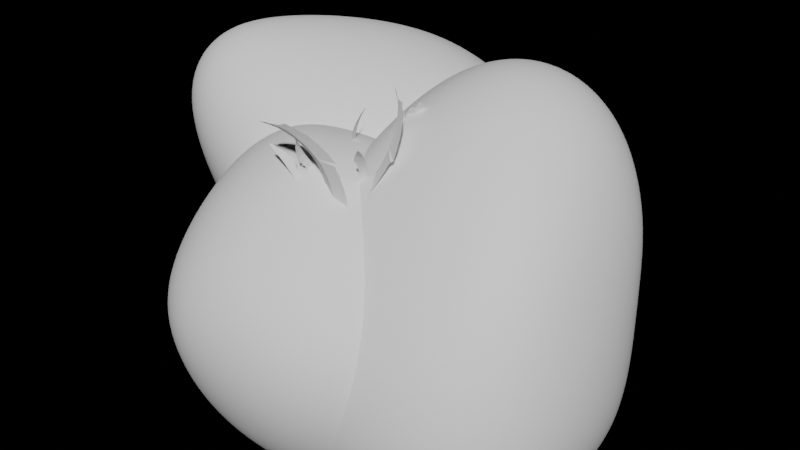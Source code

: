 # Source: Stones.blend  (saved by Blender 2.92.15; exported with 4.5.12 LTS)
import bpy
from mathutils import Matrix  # noqa: F401  (used for matrix-valued properties, if any)

bpy.ops.wm.read_factory_settings(use_empty=True)
scene = bpy.context.scene
scene.name = 'Scene'

# ---- collections
col_stones = bpy.data.collections.new('Stones'); scene.collection.children.link(col_stones)
col_grass = bpy.data.collections.new('Grass'); scene.collection.children.link(col_grass)

# ---- world
world_world = bpy.data.worlds.new('World'); scene.world = world_world
world_world.use_nodes = True; world_world.node_tree.nodes.clear()
_N = world_world.node_tree.nodes; _L = world_world.node_tree.links
n0 = _N.new('ShaderNodeOutputWorld'); n0.name = 'World Output'; n0.location = (300, 300)
n1 = _N.new('ShaderNodeBsdfSheen'); n1.name = 'Velvet BSDF'; n1.location = (10, 300)
n1.distribution = 'ASHIKHMIN'
n1.inputs[0].default_value = (0.003283, 0.05086, 0.007885, 1.0)
n1.inputs[1].default_value = 1.0
_L.new(n1.outputs[0], n0.inputs[0])
n0.is_active_output = True
world_world.color = (0.05088, 0.05088, 0.05088)
world_world.use_sun_shadow = False
world_world.sun_shadow_jitter_overblur = 0.0

# ---- meshes
me_cube_003 = bpy.data.meshes.new('Cube.003')
me_cube_003.from_pydata([(-0.6294, 1.214, -0.3294), (0.8798, 1.214, 1.18), (0.8874, 1.588, 2.665), (1.371, 0.7228, 1.18), (1.371, 0.7228, 0.1615), (0.8798, 1.214, -0.3294), (1.371, -0.2956, 1.18), (0.8874, 0.5701, 2.665), (0.8798, -0.7864, 1.18), (1.371, -0.2956, 0.1615), (0.8798, -0.7864, 0.1615), (0.8798, -0.2956, -0.3294), (-0.1309, 1.588, 2.665), (-0.6294, 1.214, 1.18), (-0.6294, -0.2956, 1.18), (-0.1386, -0.7864, 1.18), (-0.1309, 0.5701, 2.665), (-0.1386, -0.7864, 0.1615), (-0.6294, -0.2956, -0.3294), (0.03883, -0.216, -0.7436), (-1.454, 0.8172, 0.379), (-1.816, 0.481, 0.8662), (-1.347, 0.9586, 1.05), (-0.3572, 1.105, 0.8623), (0.01355, 1.035, 0.1005), (-1.109, 0.408, 1.873), (-1.617, -0.05623, 1.785), (-1.025, -0.2509, 2.091), (-0.1194, 0.5548, 1.685), (0.003505, -0.1174, 1.807), (0.366, 0.2188, 1.32), (-1.799, -0.3629, 0.2967), (-1.428, -0.4336, -0.4651), (-1.063, -1.232, 0.6235), (-0.9662, -1.139, 1.557), (-1.63, -0.8386, 1.05), (0.06266, -1.006, 1.273), (0.4334, -1.076, 0.5109), (-2.157, 2.763, 0.8759), (-0.2848, 2.102, 1.659), (-0.2554, 1.532, 2.053), (0.9462, 1.704, 0.9659), (-0.3453, 1.741, 0.4826), (-0.8121, 2.422, 0.2819), (0.6513, 0.7355, 0.8538), (-0.7373, 0.454, 1.839), (-1.051, 0.09143, 1.337), (-0.6402, 0.7726, 0.3705), (-1.22, 0.4167, 0.5097), (-1.249, 0.9875, 0.1158), (-1.163, 1.762, 2.454), (-1.63, 2.443, 2.253), (-2.815, 0.8886, 2.505), (-2.706, 0.2017, 2.155), (-2.393, 0.5643, 2.657), (-2.127, 0.6467, 0.9105), (-2.594, 1.328, 0.7098)], [], [(0, 5, 11, 18), (18, 14, 13, 0), (10, 8, 15, 17), (2, 12, 16, 7), (4, 3, 6, 9), (1, 2, 3), (6, 7, 8), (9, 10, 11), (14, 15, 16), (3, 4, 5, 1), (17, 15, 14, 18), (8, 10, 9, 6), (7, 16, 15, 8), (2, 7, 6, 3), (18, 11, 10, 17), (16, 12, 13, 14), (12, 2, 1, 13), (11, 5, 4, 9), (0, 13, 1, 5), (19, 24, 30, 37), (37, 33, 32, 19), (29, 27, 34, 36), (21, 31, 35, 26), (23, 22, 25, 28), (20, 21, 22), (25, 26, 27), (28, 29, 30), (33, 34, 35), (22, 23, 24, 20), (36, 34, 33, 37), (27, 29, 28, 25), (26, 35, 34, 27), (21, 26, 25, 22), (37, 30, 29, 36), (35, 31, 32, 33), (31, 21, 20, 32), (30, 24, 23, 28), (19, 32, 20, 24), (38, 43, 49, 56), (56, 52, 51, 38), (48, 46, 53, 55), (40, 50, 54, 45), (42, 41, 44, 47), (39, 40, 41), (44, 45, 46), (47, 48, 49), (52, 53, 54), (41, 42, 43, 39), (55, 53, 52, 56), (46, 48, 47, 44), (45, 54, 53, 46), (40, 45, 44, 41), (56, 49, 48, 55), (54, 50, 51, 52), (50, 40, 39, 51), (49, 43, 42, 47), (38, 51, 39, 43)])
me_cube_003.polygons.foreach_set('material_index', [0, 0, 0, 0, 0, 0, 0, 0, 0, 0, 0, 0, 0, 0, 0, 0, 0, 0, 0, 1, 1, 1, 1, 1, 1, 1, 1, 1, 1, 1, 1, 1, 1, 1, 1, 1, 1, 1, 2, 2, 2, 2, 2, 2, 2, 2, 2, 2, 2, 2, 2, 2, 2, 2, 2, 2, 2])
_uv = me_cube_003.uv_layers.new(name='UVMap')
_uv.uv.foreach_set('vector', [0.125, 0.5, 0.3136, 0.5, 0.3136, 0.6886, 0.125, 0.6886, 0.375, 0.06135, 0.5636, 0.06135, 0.5636, 0.25, 0.375, 0.25, 0.4364, 0.8114, 0.5636, 0.8114, 0.5636, 0.9386, 0.4364, 0.9386, 0.6864, 0.5614, 0.8136, 0.5614, 0.8136, 0.6886, 0.6864, 0.6886, 0.4364, 0.5614, 0.5636, 0.5614, 0.5636, 0.6886, 0.4364, 0.6886, 0.6864, 0.5, 0.625, 0.5614, 0.625, 0.5614, 0.5636, 0.6886, 0.625, 0.6886, 0.5636, 0.75, 0.4364, 0.75, 0.375, 0.8114, 0.375, 0.8114, 0.5636, 1.0, 0.5636, 1.0, 0.625, 0.9386, 0.5636, 0.5614, 0.4364, 0.5614, 0.375, 0.4386, 0.5636, 0.4386, 0.4364, 0.9386, 0.5636, 0.9386, 0.5636, 1.0, 0.375, 1.0, 0.5636, 0.8114, 0.4364, 0.8114, 0.4364, 0.6886, 0.5636, 0.6886, 0.625, 0.8114, 0.625, 0.9386, 0.5636, 0.9386, 0.5636, 0.8114, 0.6864, 0.5614, 0.6864, 0.6886, 0.5636, 0.6886, 0.5636, 0.5614, 0.375, 1.0, 0.375, 0.8114, 0.4364, 0.8114, 0.4364, 0.9386, 0.8136, 0.6886, 0.8136, 0.5614, 0.875, 0.5, 0.875, 0.6886, 0.8136, 0.5614, 0.6864, 0.5614, 0.6864, 0.5, 0.875, 0.5, 0.3136, 0.6886, 0.3136, 0.5, 0.4364, 0.5614, 0.4364, 0.6886, 0.375, 0.25, 0.5636, 0.25, 0.5636, 0.4386, 0.375, 0.4386, 0.125, 0.5, 0.3136, 0.5, 0.3136, 0.6886, 0.125, 0.6886, 0.375, 0.06135, 0.5636, 0.06135, 0.5636, 0.25, 0.375, 0.25, 0.4364, 0.8114, 0.5636, 0.8114, 0.5636, 0.9386, 0.4364, 0.9386, 0.6864, 0.5614, 0.8136, 0.5614, 0.8136, 0.6886, 0.6864, 0.6886, 0.4364, 0.5614, 0.5636, 0.5614, 0.5636, 0.6886, 0.4364, 0.6886, 0.6864, 0.5, 0.625, 0.5614, 0.625, 0.5614, 0.5636, 0.6886, 0.625, 0.6886, 0.5636, 0.75, 0.4364, 0.75, 0.375, 0.8114, 0.375, 0.8114, 0.5636, 1.0, 0.5636, 1.0, 0.625, 0.9386, 0.5636, 0.5614, 0.4364, 0.5614, 0.375, 0.4386, 0.5636, 0.4386, 0.4364, 0.9386, 0.5636, 0.9386, 0.5636, 1.0, 0.375, 1.0, 0.5636, 0.8114, 0.4364, 0.8114, 0.4364, 0.6886, 0.5636, 0.6886, 0.625, 0.8114, 0.625, 0.9386, 0.5636, 0.9386, 0.5636, 0.8114, 0.6864, 0.5614, 0.6864, 0.6886, 0.5636, 0.6886, 0.5636, 0.5614, 0.375, 1.0, 0.375, 0.8114, 0.4364, 0.8114, 0.4364, 0.9386, 0.8136, 0.6886, 0.8136, 0.5614, 0.875, 0.5, 0.875, 0.6886, 0.8136, 0.5614, 0.6864, 0.5614, 0.6864, 0.5, 0.875, 0.5, 0.3136, 0.6886, 0.3136, 0.5, 0.4364, 0.5614, 0.4364, 0.6886, 0.375, 0.25, 0.5636, 0.25, 0.5636, 0.4386, 0.375, 0.4386, 0.125, 0.5, 0.3136, 0.5, 0.3136, 0.6886, 0.125, 0.6886, 0.375, 0.06135, 0.5636, 0.06135, 0.5636, 0.25, 0.375, 0.25, 0.4364, 0.8114, 0.5636, 0.8114, 0.5636, 0.9386, 0.4364, 0.9386, 0.6864, 0.5614, 0.8136, 0.5614, 0.8136, 0.6886, 0.6864, 0.6886, 0.4364, 0.5614, 0.5636, 0.5614, 0.5636, 0.6886, 0.4364, 0.6886, 0.6864, 0.5, 0.625, 0.5614, 0.625, 0.5614, 0.5636, 0.6886, 0.625, 0.6886, 0.5636, 0.75, 0.4364, 0.75, 0.375, 0.8114, 0.375, 0.8114, 0.5636, 1.0, 0.5636, 1.0, 0.625, 0.9386, 0.5636, 0.5614, 0.4364, 0.5614, 0.375, 0.4386, 0.5636, 0.4386, 0.4364, 0.9386, 0.5636, 0.9386, 0.5636, 1.0, 0.375, 1.0, 0.5636, 0.8114, 0.4364, 0.8114, 0.4364, 0.6886, 0.5636, 0.6886, 0.625, 0.8114, 0.625, 0.9386, 0.5636, 0.9386, 0.5636, 0.8114, 0.6864, 0.5614, 0.6864, 0.6886, 0.5636, 0.6886, 0.5636, 0.5614, 0.375, 1.0, 0.375, 0.8114, 0.4364, 0.8114, 0.4364, 0.9386, 0.8136, 0.6886, 0.8136, 0.5614, 0.875, 0.5, 0.875, 0.6886, 0.8136, 0.5614, 0.6864, 0.5614, 0.6864, 0.5, 0.875, 0.5, 0.3136, 0.6886, 0.3136, 0.5, 0.4364, 0.5614, 0.4364, 0.6886, 0.375, 0.25, 0.5636, 0.25, 0.5636, 0.4386, 0.375, 0.4386])
me_cube_003.materials.append(None)
me_cube_003.materials.append(None)
me_cube_003.materials.append(None)
me_cube_003.use_remesh_preserve_volume = False
me_cube_003.use_remesh_preserve_attributes = False
me_cube_003.use_mirror_vertex_groups = False
me_cube_003.update()
me_grass = bpy.data.meshes.new('Grass')
me_grass.from_pydata([(3.195, 0.4273, 0.7284), (3.103, 0.4726, 0.7284), (3.006, 0.5056, 0.7284), (3.03, 0.594, 0.6369), (2.905, 0.5256, 0.7284), (2.917, 0.6163, 0.6369), (2.823, 0.7183, 0.6179), (2.799, 0.5107, 0.8114), (2.803, 0.5323, 0.7284), (2.803, 0.6238, 0.6369), (2.692, 0.7269, 0.6179), (3.218, 0.4681, 0.6813), (2.701, 0.5043, 0.8114), (2.701, 0.5256, 0.7284), (2.689, 0.6163, 0.6369), (2.562, 0.7183, 0.6179), (2.849, 0.7132, 0.6179), (2.605, 0.4852, 0.8114), (2.6, 0.5056, 0.7284), (2.577, 0.594, 0.6369), (2.434, 0.6928, 0.6179), (3.043, 0.645, 0.6227), (2.512, 0.4536, 0.8114), (2.503, 0.4726, 0.7284), (2.468, 0.5572, 0.6369), (2.42, 0.6727, 0.6034), (3.116, 0.5645, 0.6369), (2.424, 0.4102, 0.8114), (2.411, 0.4273, 0.7284), (2.366, 0.5066, 0.6369), (2.303, 0.6148, 0.6034), (3.134, 0.5485, 0.6462), (2.343, 0.3557, 0.8114), (2.326, 0.3704, 0.7284), (2.27, 0.443, 0.6369), (2.194, 0.5421, 0.6034), (2.269, 0.291, 0.8114), (2.249, 0.3028, 0.7284), (2.184, 0.3675, 0.6369), (2.096, 0.4559, 0.6034), (2.204, 0.2173, 0.8114), (2.181, 0.2258, 0.7284), (2.109, 0.2815, 0.6369), (2.01, 0.3576, 0.6034), (2.15, 0.1357, 0.8114), (2.125, 0.1405, 0.7284), (2.045, 0.1863, 0.6369), (1.937, 0.2488, 0.6034), (1.879, 0.1315, 1.103), (2.106, 0.04773, 0.8114), (2.075, 0.06055, 0.6864), (1.995, 0.08364, 0.6369), (1.879, 0.1315, 0.6034), (2.079, -0.0571, 0.8534), (2.043, -0.0365, 0.6864), (1.958, -0.02474, 0.6369), (1.837, 0.007609, 0.6034), (2.059, -0.1533, 0.8534), (2.023, -0.137, 0.6864), (1.932, -0.1251, 0.5949), (1.812, -0.1207, 0.6034), (3.0, 0.4832, 0.8148), (3.193, 0.4237, 0.744), (2.053, -0.2512, 0.8534), (2.016, -0.2393, 0.6864), (1.924, -0.2393, 0.5949), (1.803, -0.2512, 0.6034), (2.902, 0.4966, 0.8375), (3.223, 0.4087, 0.7284), (2.799, 0.5112, 0.8097), (3.097, 0.459, 0.7836), (3.295, 0.3895, 0.7043), (2.772, 0.5089, 0.8114), (1.876, 0.1231, 1.103), (1.892, 0.126, 1.1), (3.112, -0.473, 0.6599), (3.046, -0.3965, 0.679), (2.971, -0.3287, 0.695), (2.887, -0.2708, 0.7076), (2.78, -0.2646, 0.7902), (2.797, -0.2237, 0.7165), (2.688, -0.2307, 0.7951), (2.701, -0.1883, 0.7217), (2.593, -0.2086, 0.7964), (2.601, -0.1652, 0.723), (2.495, -0.1986, 0.7939), (2.499, -0.1547, 0.7205), (2.397, -0.2008, 0.7878), (2.397, -0.1571, 0.7141), (2.301, -0.2154, 0.7781), (2.296, -0.1723, 0.7039), (2.207, -0.2419, 0.765), (2.198, -0.2, 0.6902), (2.118, -0.2799, 0.7487), (2.105, -0.2397, 0.6732), (2.035, -0.3289, 0.7295), (2.019, -0.2909, 0.6532), (1.96, -0.3879, 0.7078), (1.944, -0.3287, 0.5939), (2.952, -0.3704, 0.7718), (3.107, -0.4797, 0.674), (2.866, -0.3255, 0.8041), (2.78, -0.2638, 0.7887), (3.032, -0.4218, 0.7284), (2.754, -0.255, 0.7916), (2.867, -0.7844, 1.446), (2.815, -0.7799, 1.357), (2.755, -0.7691, 1.276), (2.685, -0.7523, 1.202), (2.631, -0.6469, 1.136), (2.608, -0.7297, 1.138), (2.552, -0.6201, 1.085), (2.525, -0.7017, 1.085), (2.468, -0.5887, 1.045), (2.438, -0.6689, 1.043), (2.381, -0.5531, 1.017), (2.347, -0.6316, 1.014), (2.292, -0.5139, 1.001), (2.254, -0.5907, 0.9969), (2.204, -0.4719, 0.9978), (2.162, -0.5468, 0.9933), (2.117, -0.4277, 1.007), (2.071, -0.5006, 1.003), (2.032, -0.3821, 1.028), (1.983, -0.453, 1.025), (1.953, -0.3359, 1.062), (1.9, -0.4047, 1.06), (1.879, -0.2898, 1.107), (1.807, -0.3976, 1.104), (2.777, -0.6824, 1.273), (2.87, -0.7687, 1.445), (2.716, -0.6435, 1.201), (2.631, -0.6485, 1.136), (2.828, -0.7243, 1.354), (2.608, -0.6393, 1.122), (3.002, -0.017, 0.2624), (2.918, 0.03261, 0.2939), (2.828, 0.07011, 0.3267), (2.735, 0.09486, 0.3602), (2.661, 0.08098, 0.4728), (2.638, 0.1064, 0.3939), (2.568, 0.07925, 0.5047), (2.542, 0.1046, 0.4272), (2.476, 0.06475, 0.5356), (2.445, 0.08948, 0.4594), (2.386, 0.03773, 0.565), (2.352, 0.06125, 0.4902), (2.301, -0.001359, 0.5924), (2.262, 0.02041, 0.5188), (2.22, -0.05184, 0.6174), (2.178, -0.03232, 0.5449), (2.147, -0.1128, 0.6395), (2.102, -0.09605, 0.5681), (2.081, -0.1833, 0.6584), (2.033, -0.1697, 0.5878), (2.025, -0.2621, 0.6737), (1.974, -0.252, 0.6037), (1.978, -0.3478, 0.6851), (1.909, -0.3274, 0.5776), (2.849, 0.0438, 0.4096), (3.005, -0.02128, 0.2777), (2.765, 0.06071, 0.4636), (2.66, 0.08149, 0.4713), (2.93, 0.01651, 0.3475), (2.634, 0.08049, 0.4819), (2.932, -0.7417, 1.358), (2.851, -0.6849, 1.383), (2.767, -0.6271, 1.395), (2.682, -0.5693, 1.394), (2.552, -0.582, 1.36), (2.599, -0.5124, 1.379), (2.474, -0.5294, 1.333), (2.517, -0.4575, 1.351), (2.398, -0.4796, 1.294), (2.438, -0.4055, 1.31), (2.328, -0.4334, 1.244), (2.365, -0.3573, 1.258), (2.263, -0.3917, 1.183), (2.297, -0.3136, 1.194), (2.206, -0.355, 1.113), (2.237, -0.2754, 1.121), (2.156, -0.3241, 1.034), (2.185, -0.2431, 1.039), (2.115, -0.2995, 0.9486), (2.142, -0.2174, 0.9493), (2.083, -0.2816, 0.8575), (2.109, -0.1986, 0.8541), (2.062, -0.2707, 0.7624), (2.105, -0.1488, 0.7642), (2.717, -0.6983, 1.375), (2.922, -0.7539, 1.355), (2.622, -0.6614, 1.368), (2.553, -0.5806, 1.36), (2.817, -0.7293, 1.371), (2.53, -0.567, 1.352), (3.212, 0.396, 0.7718), (3.164, 0.3381, 0.7026), (3.106, 0.2787, 0.6427), (3.207, 0.2085, 0.6037), (3.039, 0.2186, 0.5931), (3.133, 0.1414, 0.5484), (3.117, 0.06055, 0.4348), (2.913, 0.2265, 0.544), (2.965, 0.159, 0.5548), (3.05, 0.07484, 0.5055), (3.023, -0.01551, 0.3859), (3.271, 0.3669, 0.7595), (2.836, 0.1709, 0.5186), (2.885, 0.1009, 0.5282), (2.961, 0.009925, 0.4759), (2.92, -0.0897, 0.352), (3.134, 0.07597, 0.4476), (2.755, 0.1176, 0.505), (2.8, 0.04525, 0.514), (2.866, -0.05224, 0.46), (2.812, -0.1607, 0.3338), (3.247, 0.1993, 0.5679), (2.671, 0.06758, 0.5033), (2.712, -0.006997, 0.5123), (2.767, -0.1106, 0.4581), (2.8, -0.1779, 0.3524), (3.259, 0.2617, 0.6574), (2.585, 0.0217, 0.5137), (2.622, -0.05493, 0.5232), (2.667, -0.1641, 0.4702), (2.685, -0.2391, 0.3663), (3.261, 0.2813, 0.6739), (2.498, -0.01927, 0.536), (2.532, -0.09773, 0.5464), (2.566, -0.2119, 0.4962), (2.57, -0.2937, 0.396), (2.413, -0.05463, 0.5697), (2.443, -0.1347, 0.5817), (2.467, -0.2532, 0.5355), (2.457, -0.3409, 0.441), (2.331, -0.08377, 0.6144), (2.357, -0.1651, 0.6283), (2.371, -0.2872, 0.5876), (2.347, -0.3797, 0.5005), (2.253, -0.1062, 0.6691), (2.275, -0.1885, 0.6855), (2.28, -0.3133, 0.6515), (2.242, -0.4096, 0.5735), (1.909, -0.02486, 0.4863), (2.18, -0.1215, 0.7331), (2.222, -0.242, 0.7551), (2.195, -0.3312, 0.7261), (2.145, -0.43, 0.6588), (2.091, -0.09198, 0.8024), (2.153, -0.2503, 0.8303), (2.118, -0.3405, 0.8102), (2.057, -0.4407, 0.7548), (2.033, -0.09244, 0.8813), (2.092, -0.2508, 0.9128), (2.072, -0.3785, 0.905), (1.979, -0.4413, 0.8601), (3.05, 0.3477, 0.6307), (3.202, 0.4078, 0.769), (1.984, -0.08539, 0.9657), (2.04, -0.2435, 1.001), (2.014, -0.3703, 1.004), (1.914, -0.4319, 0.9726), (2.971, 0.308, 0.5799), (3.225, 0.4141, 0.7971), (2.914, 0.2251, 0.5442), (3.127, 0.3811, 0.6938), (3.282, 0.4382, 0.8452), (2.891, 0.2107, 0.5368), (1.903, -0.02558, 0.4927), (1.918, -0.01979, 0.4966), (3.106, -0.7284, 1.512), (3.092, -0.6931, 1.417), (3.065, -0.6576, 1.324), (3.142, -0.7412, 1.263), (3.025, -0.6224, 1.237), (3.098, -0.7019, 1.165), (3.128, -0.6773, 1.03), (2.962, -0.5115, 1.192), (2.974, -0.5881, 1.155), (3.04, -0.6636, 1.074), (3.062, -0.6335, 0.926), (3.148, -0.7757, 1.492), (2.902, -0.4801, 1.121), (2.911, -0.5554, 1.081), (2.97, -0.627, 0.9909), (2.982, -0.5917, 0.8312), (3.138, -0.6863, 1.053), (2.832, -0.4507, 1.058), (2.838, -0.5247, 1.015), (2.889, -0.5928, 0.9178), (2.889, -0.5526, 0.7476), (3.191, -0.7532, 1.24), (2.754, -0.4239, 1.005), (2.757, -0.4966, 0.9597), (2.798, -0.5614, 0.8556), (2.864, -0.5641, 0.7439), (3.166, -0.7731, 1.346), (2.67, -0.3999, 0.9619), (2.668, -0.4716, 0.9149), (2.699, -0.5335, 0.8055), (2.75, -0.5322, 0.6866), (3.164, -0.7719, 1.371), (2.579, -0.3793, 0.93), (2.574, -0.4501, 0.8815), (2.594, -0.5094, 0.7683), (2.63, -0.5047, 0.6441), (2.485, -0.3625, 0.9097), (2.475, -0.4324, 0.8603), (2.484, -0.4898, 0.7446), (2.504, -0.4822, 0.617), (2.388, -0.3496, 0.9014), (2.374, -0.419, 0.8516), (2.371, -0.4747, 0.7349), (2.375, -0.465, 0.6059), (2.29, -0.3409, 0.9051), (2.272, -0.4099, 0.8556), (2.257, -0.4646, 0.7393), (2.244, -0.4535, 0.6109), (2.163, 0.0212, 0.7985), (2.193, -0.3366, 0.9209), (2.175, -0.4423, 0.8486), (2.144, -0.4596, 0.7577), (2.116, -0.4478, 0.632), (2.095, -0.3, 0.9719), (2.076, -0.4424, 0.8774), (2.034, -0.4598, 0.7898), (1.99, -0.448, 0.6687), (2.006, -0.3045, 1.011), (1.982, -0.4472, 0.9179), (1.933, -0.502, 0.8117), (1.87, -0.4541, 0.7205), (3.051, -0.5771, 1.361), (3.103, -0.7135, 1.518), (1.921, -0.3135, 1.06), (1.894, -0.4566, 0.9696), (1.834, -0.5124, 0.8694), (1.758, -0.466, 0.7865), (3.01, -0.5221, 1.286), (3.106, -0.7396, 1.544), (2.962, -0.513, 1.191), (3.083, -0.641, 1.438), (3.128, -0.788, 1.601), (2.945, -0.5026, 1.172), (2.155, 0.02119, 0.801), (2.166, 0.0127, 0.8103), (2.945, 0.2821, 1.378), (2.849, 0.2554, 1.402), (2.751, 0.2283, 1.413), (2.652, 0.2012, 1.411), (2.577, 0.09516, 1.372), (2.554, 0.1746, 1.395), (2.486, 0.07064, 1.344), (2.459, 0.149, 1.366), (2.4, 0.04745, 1.304), (2.369, 0.1248, 1.325), (2.319, 0.02601, 1.253), (2.284, 0.1024, 1.271), (2.245, 0.006673, 1.192), (2.207, 0.08216, 1.207), (2.179, -0.01023, 1.121), (2.138, 0.0645, 1.133), (2.123, -0.02441, 1.042), (2.08, 0.04968, 1.05), (2.077, -0.03562, 0.9558), (2.032, 0.03797, 0.9603), (2.043, -0.04368, 0.8643), (1.996, 0.02956, 0.8648), (2.02, -0.04843, 0.769), (1.955, 0.06328, 0.7767), (2.773, 0.145, 1.388), (2.948, 0.2668, 1.373), (2.683, 0.09705, 1.38), (2.577, 0.0967, 1.372), (2.861, 0.2017, 1.386), (2.551, 0.08819, 1.364)], [], [(0, 1, 31, 11), (1, 2, 3, 26, 31), (2, 4, 5, 3), (3, 5, 6, 16, 21), (4, 8, 9, 5), (5, 9, 10, 6), (7, 72, 69), (8, 13, 14, 9), (9, 14, 15, 10), (67, 69, 8, 4), (12, 17, 18, 13), (13, 18, 19, 14), (14, 19, 20, 15), (70, 61, 2, 1), (17, 22, 23, 18), (18, 23, 24, 19), (19, 24, 25, 20), (68, 62, 0), (22, 27, 28, 23), (23, 28, 29, 24), (24, 29, 30, 25), (69, 72, 12, 13, 8), (27, 32, 33, 28), (28, 33, 34, 29), (29, 34, 35, 30), (32, 36, 37, 33), (33, 37, 38, 34), (34, 38, 39, 35), (11, 71, 68, 0), (36, 40, 41, 37), (37, 41, 42, 38), (38, 42, 43, 39), (21, 26, 3), (40, 44, 45, 41), (41, 45, 46, 42), (42, 46, 47, 43), (44, 49, 50, 45), (45, 50, 51, 46), (46, 51, 52, 47), (48, 73, 74), (49, 53, 54, 50), (50, 54, 55, 51), (51, 55, 56, 52), (53, 57, 58, 54), (54, 58, 59, 55), (55, 59, 60, 56), (57, 63, 64, 58), (58, 64, 65, 59), (59, 65, 66, 60), (61, 67, 4, 2), (62, 70, 1, 0), (79, 104, 102), (101, 102, 80, 78), (81, 83, 84, 82), (103, 99, 77, 76), (83, 85, 86, 84), (85, 87, 88, 86), (102, 104, 81, 82, 80), (87, 89, 90, 88), (89, 91, 92, 90), (91, 93, 94, 92), (93, 95, 96, 94), (95, 97, 98, 96), (99, 101, 78, 77), (100, 103, 76, 75), (109, 134, 132), (131, 132, 110, 108), (111, 113, 114, 112), (133, 129, 107, 106), (113, 115, 116, 114), (115, 117, 118, 116), (132, 134, 111, 112, 110), (117, 119, 120, 118), (119, 121, 122, 120), (121, 123, 124, 122), (123, 125, 126, 124), (125, 127, 128, 126), (129, 131, 108, 107), (130, 133, 106, 105), (139, 164, 162), (161, 162, 140, 138), (141, 143, 144, 142), (163, 159, 137, 136), (143, 145, 146, 144), (145, 147, 148, 146), (162, 164, 141, 142, 140), (147, 149, 150, 148), (149, 151, 152, 150), (151, 153, 154, 152), (153, 155, 156, 154), (155, 157, 158, 156), (159, 161, 138, 137), (160, 163, 136, 135), (169, 194, 192), (191, 192, 170, 168), (171, 173, 174, 172), (193, 189, 167, 166), (173, 175, 176, 174), (175, 177, 178, 176), (192, 194, 171, 172, 170), (177, 179, 180, 178), (179, 181, 182, 180), (181, 183, 184, 182), (183, 185, 186, 184), (185, 187, 188, 186), (189, 191, 168, 167), (190, 193, 166, 165), (195, 196, 226, 206), (196, 197, 198, 221, 226), (197, 199, 200, 198), (198, 200, 201, 211, 216), (199, 203, 204, 200), (200, 204, 205, 201), (202, 267, 264), (203, 208, 209, 204), (204, 209, 210, 205), (262, 264, 203, 199), (207, 212, 213, 208), (208, 213, 214, 209), (209, 214, 215, 210), (265, 256, 197, 196), (212, 217, 218, 213), (213, 218, 219, 214), (214, 219, 220, 215), (263, 257, 195), (217, 222, 223, 218), (218, 223, 224, 219), (219, 224, 225, 220), (264, 267, 207, 208, 203), (222, 227, 228, 223), (223, 228, 229, 224), (224, 229, 230, 225), (227, 231, 232, 228), (228, 232, 233, 229), (229, 233, 234, 230), (206, 266, 263, 195), (231, 235, 236, 232), (232, 236, 237, 233), (233, 237, 238, 234), (216, 221, 198), (235, 239, 240, 236), (236, 240, 241, 237), (237, 241, 242, 238), (239, 244, 245, 240), (240, 245, 246, 241), (241, 246, 247, 242), (243, 268, 269), (244, 248, 249, 245), (245, 249, 250, 246), (246, 250, 251, 247), (248, 252, 253, 249), (249, 253, 254, 250), (250, 254, 255, 251), (252, 258, 259, 253), (253, 259, 260, 254), (254, 260, 261, 255), (256, 262, 199, 197), (257, 265, 196, 195), (270, 271, 301, 281), (271, 272, 273, 296, 301), (272, 274, 275, 273), (273, 275, 276, 286, 291), (274, 278, 279, 275), (275, 279, 280, 276), (277, 342, 339), (278, 283, 284, 279), (279, 284, 285, 280), (337, 339, 278, 274), (282, 287, 288, 283), (283, 288, 289, 284), (284, 289, 290, 285), (340, 331, 272, 271), (287, 292, 293, 288), (288, 293, 294, 289), (289, 294, 295, 290), (338, 332, 270), (292, 297, 298, 293), (293, 298, 299, 294), (294, 299, 300, 295), (339, 342, 282, 283, 278), (297, 302, 303, 298), (298, 303, 304, 299), (299, 304, 305, 300), (302, 306, 307, 303), (303, 307, 308, 304), (304, 308, 309, 305), (281, 341, 338, 270), (306, 310, 311, 307), (307, 311, 312, 308), (308, 312, 313, 309), (291, 296, 273), (310, 314, 315, 311), (311, 315, 316, 312), (312, 316, 317, 313), (314, 319, 320, 315), (315, 320, 321, 316), (316, 321, 322, 317), (318, 343, 344), (319, 323, 324, 320), (320, 324, 325, 321), (321, 325, 326, 322), (323, 327, 328, 324), (324, 328, 329, 325), (325, 329, 330, 326), (327, 333, 334, 328), (328, 334, 335, 329), (329, 335, 336, 330), (331, 337, 274, 272), (332, 340, 271, 270), (349, 374, 372), (371, 372, 350, 348), (351, 353, 354, 352), (373, 369, 347, 346), (353, 355, 356, 354), (355, 357, 358, 356), (372, 374, 351, 352, 350), (357, 359, 360, 358), (359, 361, 362, 360), (361, 363, 364, 362), (363, 365, 366, 364), (365, 367, 368, 366), (369, 371, 348, 347), (370, 373, 346, 345)])
_uv = me_grass.uv_layers.new(name='UVMap')
_uv.uv.foreach_set('vector', [0.6667, 0.08333, 0.6875, 0.08333, 0.6875, 0.1582, 0.6667, 0.1262, 0.6875, 0.08333, 0.7083, 0.08333, 0.7083, 0.1667, 0.6916, 0.1667, 0.6875, 0.1582, 0.7083, 0.08333, 0.7292, 0.08333, 0.7292, 0.1667, 0.7083, 0.1667, 0.7083, 0.1667, 0.7292, 0.1667, 0.7292, 0.25, 0.725, 0.25, 0.7083, 0.2019, 0.7292, 0.08333, 0.75, 0.08333, 0.75, 0.1667, 0.7292, 0.1667, 0.7292, 0.1667, 0.75, 0.1667, 0.75, 0.25, 0.7292, 0.25, 0.75, 2.22e-16, 0.7559, 2.22e-16, 0.75, 0.001087, 0.75, 0.08333, 0.7708, 0.08333, 0.7708, 0.1667, 0.75, 0.1667, 0.75, 0.1667, 0.7708, 0.1667, 0.7708, 0.25, 0.75, 0.25, 0.7292, 0.01058, 0.75, 0.001087, 0.75, 0.08333, 0.7292, 0.08333, 0.7708, 2.22e-16, 0.7917, 2.22e-16, 0.7917, 0.08333, 0.7708, 0.08333, 0.7708, 0.08333, 0.7917, 0.08333, 0.7917, 0.1667, 0.7708, 0.1667, 0.7708, 0.1667, 0.7917, 0.1667, 0.7917, 0.25, 0.7708, 0.25, 0.6875, 0.04651, 0.7083, 0.02572, 0.7083, 0.08333, 0.6875, 0.08333, 0.7917, 2.22e-16, 0.8125, 2.22e-16, 0.8125, 0.08333, 0.7917, 0.08333, 0.7917, 0.08333, 0.8125, 0.08333, 0.8125, 0.1667, 0.7917, 0.1667, 0.7917, 0.1667, 0.8125, 0.1667, 0.8125, 0.25, 0.7917, 0.25, 0.6598, 0.08333, 0.6667, 0.07295, 0.6667, 0.08333, 0.8125, 2.22e-16, 0.8333, 2.22e-16, 0.8333, 0.08333, 0.8125, 0.08333, 0.8125, 0.08333, 0.8333, 0.08333, 0.8333, 0.1667, 0.8125, 0.1667, 0.8125, 0.1667, 0.8333, 0.1667, 0.8333, 0.25, 0.8125, 0.25, 0.75, 0.001087, 0.7559, 2.22e-16, 0.7708, 2.22e-16, 0.7708, 0.08333, 0.75, 0.08333, 0.8333, 2.22e-16, 0.8542, 2.22e-16, 0.8542, 0.08333, 0.8333, 0.08333, 0.8333, 0.08333, 0.8542, 0.08333, 0.8542, 0.1667, 0.8333, 0.1667, 0.8333, 0.1667, 0.8542, 0.1667, 0.8542, 0.25, 0.8333, 0.25, 0.8542, 2.22e-16, 0.875, 2.22e-16, 0.875, 0.08333, 0.8542, 0.08333, 0.8542, 0.08333, 0.875, 0.08333, 0.875, 0.1667, 0.8542, 0.1667, 0.8542, 0.1667, 0.875, 0.1667, 0.875, 0.25, 0.8542, 0.25, 0.6667, 0.1262, 0.6458, 0.1052, 0.6598, 0.08333, 0.6667, 0.08333, 0.875, 2.22e-16, 0.8958, 2.22e-16, 0.8958, 0.08333, 0.875, 0.08333, 0.875, 0.08333, 0.8958, 0.08333, 0.8958, 0.1667, 0.875, 0.1667, 0.875, 0.1667, 0.8958, 0.1667, 0.8958, 0.25, 0.875, 0.25, 0.7083, 0.2019, 0.6916, 0.1667, 0.7083, 0.1667, 0.8958, 2.22e-16, 0.9167, 2.22e-16, 0.9167, 0.08333, 0.8958, 0.08333, 0.8958, 0.08333, 0.9167, 0.08333, 0.9167, 0.1667, 0.8958, 0.1667, 0.8958, 0.1667, 0.9167, 0.1667, 0.9167, 0.25, 0.8958, 0.25, 0.9167, 2.22e-16, 0.9375, 2.22e-16, 0.9375, 0.08333, 0.9167, 0.08333, 0.9167, 0.08333, 0.9375, 0.08333, 0.9375, 0.1667, 0.9167, 0.1667, 0.9167, 0.1667, 0.9375, 0.1667, 0.9375, 0.25, 0.9167, 0.25, 0.9375, 0.75, 0.9389, 0.75, 0.9375, 0.7595, 0.9375, 2.22e-16, 0.9583, 2.22e-16, 0.9583, 0.08333, 0.9375, 0.08333, 0.9375, 0.08333, 0.9583, 0.08333, 0.9583, 0.1667, 0.9375, 0.1667, 0.9375, 0.1667, 0.9583, 0.1667, 0.9583, 0.25, 0.9375, 0.25, 0.9583, 2.22e-16, 0.9792, 2.22e-16, 0.9792, 0.08333, 0.9583, 0.08333, 0.9583, 0.08333, 0.9792, 0.08333, 0.9792, 0.1667, 0.9583, 0.1667, 0.9583, 0.1667, 0.9792, 0.1667, 0.9792, 0.25, 0.9583, 0.25, 0.9792, 2.22e-16, 1.0, 2.22e-16, 1.0, 0.08333, 0.9792, 0.08333, 0.9792, 0.08333, 1.0, 0.08333, 1.0, 0.1667, 0.9792, 0.1667, 0.9792, 0.1667, 1.0, 0.1667, 1.0, 0.25, 0.9792, 0.25, 0.7083, 0.02572, 0.7292, 0.01058, 0.7292, 0.08333, 0.7083, 0.08333, 0.6667, 0.07295, 0.6875, 0.04651, 0.6875, 0.08333, 0.6667, 0.08333, 0.75, 2.22e-16, 0.7559, 2.22e-16, 0.75, 0.001087, 0.7292, 0.01058, 0.75, 0.001087, 0.75, 0.08333, 0.7292, 0.08333, 0.7708, 2.22e-16, 0.7917, 2.22e-16, 0.7917, 0.08333, 0.7708, 0.08333, 0.6875, 0.04651, 0.7083, 0.02572, 0.7083, 0.08333, 0.6875, 0.08333, 0.7917, 2.22e-16, 0.8125, 2.22e-16, 0.8125, 0.08333, 0.7917, 0.08333, 0.8125, 2.22e-16, 0.8333, 2.22e-16, 0.8333, 0.08333, 0.8125, 0.08333, 0.75, 0.001087, 0.7559, 2.22e-16, 0.7708, 2.22e-16, 0.7708, 0.08333, 0.75, 0.08333, 0.8333, 2.22e-16, 0.8542, 2.22e-16, 0.8542, 0.08333, 0.8333, 0.08333, 0.8542, 2.22e-16, 0.875, 2.22e-16, 0.875, 0.08333, 0.8542, 0.08333, 0.875, 2.22e-16, 0.8958, 2.22e-16, 0.8958, 0.08333, 0.875, 0.08333, 0.8958, 2.22e-16, 0.9167, 2.22e-16, 0.9167, 0.08333, 0.8958, 0.08333, 0.9167, 2.22e-16, 0.9375, 2.22e-16, 0.9375, 0.08333, 0.9167, 0.08333, 0.7083, 0.02572, 0.7292, 0.01058, 0.7292, 0.08333, 0.7083, 0.08333, 0.6667, 0.07295, 0.6875, 0.04651, 0.6875, 0.08333, 0.6667, 0.08333, 0.75, 2.22e-16, 0.7559, 2.22e-16, 0.75, 0.001087, 0.7292, 0.01058, 0.75, 0.001087, 0.75, 0.08333, 0.7292, 0.08333, 0.7708, 2.22e-16, 0.7917, 2.22e-16, 0.7917, 0.08333, 0.7708, 0.08333, 0.6875, 0.04651, 0.7083, 0.02572, 0.7083, 0.08333, 0.6875, 0.08333, 0.7917, 2.22e-16, 0.8125, 2.22e-16, 0.8125, 0.08333, 0.7917, 0.08333, 0.8125, 2.22e-16, 0.8333, 2.22e-16, 0.8333, 0.08333, 0.8125, 0.08333, 0.75, 0.001087, 0.7559, 2.22e-16, 0.7708, 2.22e-16, 0.7708, 0.08333, 0.75, 0.08333, 0.8333, 2.22e-16, 0.8542, 2.22e-16, 0.8542, 0.08333, 0.8333, 0.08333, 0.8542, 2.22e-16, 0.875, 2.22e-16, 0.875, 0.08333, 0.8542, 0.08333, 0.875, 2.22e-16, 0.8958, 2.22e-16, 0.8958, 0.08333, 0.875, 0.08333, 0.8958, 2.22e-16, 0.9167, 2.22e-16, 0.9167, 0.08333, 0.8958, 0.08333, 0.9167, 2.22e-16, 0.9375, 2.22e-16, 0.9375, 0.08333, 0.9167, 0.08333, 0.7083, 0.02572, 0.7292, 0.01058, 0.7292, 0.08333, 0.7083, 0.08333, 0.6667, 0.07295, 0.6875, 0.04651, 0.6875, 0.08333, 0.6667, 0.08333, 0.75, 2.22e-16, 0.7559, 2.22e-16, 0.75, 0.001087, 0.7292, 0.01058, 0.75, 0.001087, 0.75, 0.08333, 0.7292, 0.08333, 0.7708, 2.22e-16, 0.7917, 2.22e-16, 0.7917, 0.08333, 0.7708, 0.08333, 0.6875, 0.04651, 0.7083, 0.02572, 0.7083, 0.08333, 0.6875, 0.08333, 0.7917, 2.22e-16, 0.8125, 2.22e-16, 0.8125, 0.08333, 0.7917, 0.08333, 0.8125, 2.22e-16, 0.8333, 2.22e-16, 0.8333, 0.08333, 0.8125, 0.08333, 0.75, 0.001087, 0.7559, 2.22e-16, 0.7708, 2.22e-16, 0.7708, 0.08333, 0.75, 0.08333, 0.8333, 2.22e-16, 0.8542, 2.22e-16, 0.8542, 0.08333, 0.8333, 0.08333, 0.8542, 2.22e-16, 0.875, 2.22e-16, 0.875, 0.08333, 0.8542, 0.08333, 0.875, 2.22e-16, 0.8958, 2.22e-16, 0.8958, 0.08333, 0.875, 0.08333, 0.8958, 2.22e-16, 0.9167, 2.22e-16, 0.9167, 0.08333, 0.8958, 0.08333, 0.9167, 2.22e-16, 0.9375, 2.22e-16, 0.9375, 0.08333, 0.9167, 0.08333, 0.7083, 0.02572, 0.7292, 0.01058, 0.7292, 0.08333, 0.7083, 0.08333, 0.6667, 0.07295, 0.6875, 0.04651, 0.6875, 0.08333, 0.6667, 0.08333, 0.75, 2.22e-16, 0.7559, 2.22e-16, 0.75, 0.001087, 0.7292, 0.01058, 0.75, 0.001087, 0.75, 0.08333, 0.7292, 0.08333, 0.7708, 2.22e-16, 0.7917, 2.22e-16, 0.7917, 0.08333, 0.7708, 0.08333, 0.6875, 0.04651, 0.7083, 0.02572, 0.7083, 0.08333, 0.6875, 0.08333, 0.7917, 2.22e-16, 0.8125, 2.22e-16, 0.8125, 0.08333, 0.7917, 0.08333, 0.8125, 2.22e-16, 0.8333, 2.22e-16, 0.8333, 0.08333, 0.8125, 0.08333, 0.75, 0.001087, 0.7559, 2.22e-16, 0.7708, 2.22e-16, 0.7708, 0.08333, 0.75, 0.08333, 0.8333, 2.22e-16, 0.8542, 2.22e-16, 0.8542, 0.08333, 0.8333, 0.08333, 0.8542, 2.22e-16, 0.875, 2.22e-16, 0.875, 0.08333, 0.8542, 0.08333, 0.875, 2.22e-16, 0.8958, 2.22e-16, 0.8958, 0.08333, 0.875, 0.08333, 0.8958, 2.22e-16, 0.9167, 2.22e-16, 0.9167, 0.08333, 0.8958, 0.08333, 0.9167, 2.22e-16, 0.9375, 2.22e-16, 0.9375, 0.08333, 0.9167, 0.08333, 0.7083, 0.02572, 0.7292, 0.01058, 0.7292, 0.08333, 0.7083, 0.08333, 0.6667, 0.07295, 0.6875, 0.04651, 0.6875, 0.08333, 0.6667, 0.08333, 0.6667, 0.08333, 0.6875, 0.08333, 0.6875, 0.1582, 0.6667, 0.1262, 0.6875, 0.08333, 0.7083, 0.08333, 0.7083, 0.1667, 0.6916, 0.1667, 0.6875, 0.1582, 0.7083, 0.08333, 0.7292, 0.08333, 0.7292, 0.1667, 0.7083, 0.1667, 0.7083, 0.1667, 0.7292, 0.1667, 0.7292, 0.25, 0.725, 0.25, 0.7083, 0.2019, 0.7292, 0.08333, 0.75, 0.08333, 0.75, 0.1667, 0.7292, 0.1667, 0.7292, 0.1667, 0.75, 0.1667, 0.75, 0.25, 0.7292, 0.25, 0.75, 2.22e-16, 0.7559, 2.22e-16, 0.75, 0.001087, 0.75, 0.08333, 0.7708, 0.08333, 0.7708, 0.1667, 0.75, 0.1667, 0.75, 0.1667, 0.7708, 0.1667, 0.7708, 0.25, 0.75, 0.25, 0.7292, 0.01058, 0.75, 0.001087, 0.75, 0.08333, 0.7292, 0.08333, 0.7708, 2.22e-16, 0.7917, 2.22e-16, 0.7917, 0.08333, 0.7708, 0.08333, 0.7708, 0.08333, 0.7917, 0.08333, 0.7917, 0.1667, 0.7708, 0.1667, 0.7708, 0.1667, 0.7917, 0.1667, 0.7917, 0.25, 0.7708, 0.25, 0.6875, 0.04651, 0.7083, 0.02572, 0.7083, 0.08333, 0.6875, 0.08333, 0.7917, 2.22e-16, 0.8125, 2.22e-16, 0.8125, 0.08333, 0.7917, 0.08333, 0.7917, 0.08333, 0.8125, 0.08333, 0.8125, 0.1667, 0.7917, 0.1667, 0.7917, 0.1667, 0.8125, 0.1667, 0.8125, 0.25, 0.7917, 0.25, 0.6598, 0.08333, 0.6667, 0.07295, 0.6667, 0.08333, 0.8125, 2.22e-16, 0.8333, 2.22e-16, 0.8333, 0.08333, 0.8125, 0.08333, 0.8125, 0.08333, 0.8333, 0.08333, 0.8333, 0.1667, 0.8125, 0.1667, 0.8125, 0.1667, 0.8333, 0.1667, 0.8333, 0.25, 0.8125, 0.25, 0.75, 0.001087, 0.7559, 2.22e-16, 0.7708, 2.22e-16, 0.7708, 0.08333, 0.75, 0.08333, 0.8333, 2.22e-16, 0.8542, 2.22e-16, 0.8542, 0.08333, 0.8333, 0.08333, 0.8333, 0.08333, 0.8542, 0.08333, 0.8542, 0.1667, 0.8333, 0.1667, 0.8333, 0.1667, 0.8542, 0.1667, 0.8542, 0.25, 0.8333, 0.25, 0.8542, 2.22e-16, 0.875, 2.22e-16, 0.875, 0.08333, 0.8542, 0.08333, 0.8542, 0.08333, 0.875, 0.08333, 0.875, 0.1667, 0.8542, 0.1667, 0.8542, 0.1667, 0.875, 0.1667, 0.875, 0.25, 0.8542, 0.25, 0.6667, 0.1262, 0.6458, 0.1052, 0.6598, 0.08333, 0.6667, 0.08333, 0.875, 2.22e-16, 0.8958, 2.22e-16, 0.8958, 0.08333, 0.875, 0.08333, 0.875, 0.08333, 0.8958, 0.08333, 0.8958, 0.1667, 0.875, 0.1667, 0.875, 0.1667, 0.8958, 0.1667, 0.8958, 0.25, 0.875, 0.25, 0.7083, 0.2019, 0.6916, 0.1667, 0.7083, 0.1667, 0.8958, 2.22e-16, 0.9167, 2.22e-16, 0.9167, 0.08333, 0.8958, 0.08333, 0.8958, 0.08333, 0.9167, 0.08333, 0.9167, 0.1667, 0.8958, 0.1667, 0.8958, 0.1667, 0.9167, 0.1667, 0.9167, 0.25, 0.8958, 0.25, 0.9167, 2.22e-16, 0.9375, 2.22e-16, 0.9375, 0.08333, 0.9167, 0.08333, 0.9167, 0.08333, 0.9375, 0.08333, 0.9375, 0.1667, 0.9167, 0.1667, 0.9167, 0.1667, 0.9375, 0.1667, 0.9375, 0.25, 0.9167, 0.25, 0.9375, 0.75, 0.9389, 0.75, 0.9375, 0.7595, 0.9375, 2.22e-16, 0.9583, 2.22e-16, 0.9583, 0.08333, 0.9375, 0.08333, 0.9375, 0.08333, 0.9583, 0.08333, 0.9583, 0.1667, 0.9375, 0.1667, 0.9375, 0.1667, 0.9583, 0.1667, 0.9583, 0.25, 0.9375, 0.25, 0.9583, 2.22e-16, 0.9792, 2.22e-16, 0.9792, 0.08333, 0.9583, 0.08333, 0.9583, 0.08333, 0.9792, 0.08333, 0.9792, 0.1667, 0.9583, 0.1667, 0.9583, 0.1667, 0.9792, 0.1667, 0.9792, 0.25, 0.9583, 0.25, 0.9792, 2.22e-16, 1.0, 2.22e-16, 1.0, 0.08333, 0.9792, 0.08333, 0.9792, 0.08333, 1.0, 0.08333, 1.0, 0.1667, 0.9792, 0.1667, 0.9792, 0.1667, 1.0, 0.1667, 1.0, 0.25, 0.9792, 0.25, 0.7083, 0.02572, 0.7292, 0.01058, 0.7292, 0.08333, 0.7083, 0.08333, 0.6667, 0.07295, 0.6875, 0.04651, 0.6875, 0.08333, 0.6667, 0.08333, 0.6667, 0.08333, 0.6875, 0.08333, 0.6875, 0.1582, 0.6667, 0.1262, 0.6875, 0.08333, 0.7083, 0.08333, 0.7083, 0.1667, 0.6916, 0.1667, 0.6875, 0.1582, 0.7083, 0.08333, 0.7292, 0.08333, 0.7292, 0.1667, 0.7083, 0.1667, 0.7083, 0.1667, 0.7292, 0.1667, 0.7292, 0.25, 0.725, 0.25, 0.7083, 0.2019, 0.7292, 0.08333, 0.75, 0.08333, 0.75, 0.1667, 0.7292, 0.1667, 0.7292, 0.1667, 0.75, 0.1667, 0.75, 0.25, 0.7292, 0.25, 0.75, 2.22e-16, 0.7559, 2.22e-16, 0.75, 0.001087, 0.75, 0.08333, 0.7708, 0.08333, 0.7708, 0.1667, 0.75, 0.1667, 0.75, 0.1667, 0.7708, 0.1667, 0.7708, 0.25, 0.75, 0.25, 0.7292, 0.01058, 0.75, 0.001087, 0.75, 0.08333, 0.7292, 0.08333, 0.7708, 2.22e-16, 0.7917, 2.22e-16, 0.7917, 0.08333, 0.7708, 0.08333, 0.7708, 0.08333, 0.7917, 0.08333, 0.7917, 0.1667, 0.7708, 0.1667, 0.7708, 0.1667, 0.7917, 0.1667, 0.7917, 0.25, 0.7708, 0.25, 0.6875, 0.04651, 0.7083, 0.02572, 0.7083, 0.08333, 0.6875, 0.08333, 0.7917, 2.22e-16, 0.8125, 2.22e-16, 0.8125, 0.08333, 0.7917, 0.08333, 0.7917, 0.08333, 0.8125, 0.08333, 0.8125, 0.1667, 0.7917, 0.1667, 0.7917, 0.1667, 0.8125, 0.1667, 0.8125, 0.25, 0.7917, 0.25, 0.6598, 0.08333, 0.6667, 0.07295, 0.6667, 0.08333, 0.8125, 2.22e-16, 0.8333, 2.22e-16, 0.8333, 0.08333, 0.8125, 0.08333, 0.8125, 0.08333, 0.8333, 0.08333, 0.8333, 0.1667, 0.8125, 0.1667, 0.8125, 0.1667, 0.8333, 0.1667, 0.8333, 0.25, 0.8125, 0.25, 0.75, 0.001087, 0.7559, 2.22e-16, 0.7708, 2.22e-16, 0.7708, 0.08333, 0.75, 0.08333, 0.8333, 2.22e-16, 0.8542, 2.22e-16, 0.8542, 0.08333, 0.8333, 0.08333, 0.8333, 0.08333, 0.8542, 0.08333, 0.8542, 0.1667, 0.8333, 0.1667, 0.8333, 0.1667, 0.8542, 0.1667, 0.8542, 0.25, 0.8333, 0.25, 0.8542, 2.22e-16, 0.875, 2.22e-16, 0.875, 0.08333, 0.8542, 0.08333, 0.8542, 0.08333, 0.875, 0.08333, 0.875, 0.1667, 0.8542, 0.1667, 0.8542, 0.1667, 0.875, 0.1667, 0.875, 0.25, 0.8542, 0.25, 0.6667, 0.1262, 0.6458, 0.1052, 0.6598, 0.08333, 0.6667, 0.08333, 0.875, 2.22e-16, 0.8958, 2.22e-16, 0.8958, 0.08333, 0.875, 0.08333, 0.875, 0.08333, 0.8958, 0.08333, 0.8958, 0.1667, 0.875, 0.1667, 0.875, 0.1667, 0.8958, 0.1667, 0.8958, 0.25, 0.875, 0.25, 0.7083, 0.2019, 0.6916, 0.1667, 0.7083, 0.1667, 0.8958, 2.22e-16, 0.9167, 2.22e-16, 0.9167, 0.08333, 0.8958, 0.08333, 0.8958, 0.08333, 0.9167, 0.08333, 0.9167, 0.1667, 0.8958, 0.1667, 0.8958, 0.1667, 0.9167, 0.1667, 0.9167, 0.25, 0.8958, 0.25, 0.9167, 2.22e-16, 0.9375, 2.22e-16, 0.9375, 0.08333, 0.9167, 0.08333, 0.9167, 0.08333, 0.9375, 0.08333, 0.9375, 0.1667, 0.9167, 0.1667, 0.9167, 0.1667, 0.9375, 0.1667, 0.9375, 0.25, 0.9167, 0.25, 0.9375, 0.75, 0.9389, 0.75, 0.9375, 0.7595, 0.9375, 2.22e-16, 0.9583, 2.22e-16, 0.9583, 0.08333, 0.9375, 0.08333, 0.9375, 0.08333, 0.9583, 0.08333, 0.9583, 0.1667, 0.9375, 0.1667, 0.9375, 0.1667, 0.9583, 0.1667, 0.9583, 0.25, 0.9375, 0.25, 0.9583, 2.22e-16, 0.9792, 2.22e-16, 0.9792, 0.08333, 0.9583, 0.08333, 0.9583, 0.08333, 0.9792, 0.08333, 0.9792, 0.1667, 0.9583, 0.1667, 0.9583, 0.1667, 0.9792, 0.1667, 0.9792, 0.25, 0.9583, 0.25, 0.9792, 2.22e-16, 1.0, 2.22e-16, 1.0, 0.08333, 0.9792, 0.08333, 0.9792, 0.08333, 1.0, 0.08333, 1.0, 0.1667, 0.9792, 0.1667, 0.9792, 0.1667, 1.0, 0.1667, 1.0, 0.25, 0.9792, 0.25, 0.7083, 0.02572, 0.7292, 0.01058, 0.7292, 0.08333, 0.7083, 0.08333, 0.6667, 0.07295, 0.6875, 0.04651, 0.6875, 0.08333, 0.6667, 0.08333, 0.75, 2.22e-16, 0.7559, 2.22e-16, 0.75, 0.001087, 0.7292, 0.01058, 0.75, 0.001087, 0.75, 0.08333, 0.7292, 0.08333, 0.7708, 2.22e-16, 0.7917, 2.22e-16, 0.7917, 0.08333, 0.7708, 0.08333, 0.6875, 0.04651, 0.7083, 0.02572, 0.7083, 0.08333, 0.6875, 0.08333, 0.7917, 2.22e-16, 0.8125, 2.22e-16, 0.8125, 0.08333, 0.7917, 0.08333, 0.8125, 2.22e-16, 0.8333, 2.22e-16, 0.8333, 0.08333, 0.8125, 0.08333, 0.75, 0.001087, 0.7559, 2.22e-16, 0.7708, 2.22e-16, 0.7708, 0.08333, 0.75, 0.08333, 0.8333, 2.22e-16, 0.8542, 2.22e-16, 0.8542, 0.08333, 0.8333, 0.08333, 0.8542, 2.22e-16, 0.875, 2.22e-16, 0.875, 0.08333, 0.8542, 0.08333, 0.875, 2.22e-16, 0.8958, 2.22e-16, 0.8958, 0.08333, 0.875, 0.08333, 0.8958, 2.22e-16, 0.9167, 2.22e-16, 0.9167, 0.08333, 0.8958, 0.08333, 0.9167, 2.22e-16, 0.9375, 2.22e-16, 0.9375, 0.08333, 0.9167, 0.08333, 0.7083, 0.02572, 0.7292, 0.01058, 0.7292, 0.08333, 0.7083, 0.08333, 0.6667, 0.07295, 0.6875, 0.04651, 0.6875, 0.08333, 0.6667, 0.08333])
_ca = me_grass.color_attributes.new('Col', 'BYTE_COLOR', 'CORNER')
_ca.data.foreach_set('color', [1.0, 1.0, 1.0, 1.0, 1.0, 1.0, 1.0, 1.0, 1.0, 1.0, 1.0, 1.0, 1.0, 1.0, 1.0, 1.0, 1.0, 1.0, 1.0, 1.0, 1.0, 1.0, 1.0, 1.0, 1.0, 1.0, 1.0, 1.0, 1.0, 1.0, 1.0, 1.0, 1.0, 1.0, 1.0, 1.0, 1.0, 1.0, 1.0, 1.0, 1.0, 1.0, 1.0, 1.0, 1.0, 1.0, 1.0, 1.0, 1.0, 1.0, 1.0, 1.0, 1.0, 1.0, 1.0, 1.0, 1.0, 1.0, 1.0, 1.0, 1.0, 1.0, 1.0, 1.0, 1.0, 1.0, 1.0, 1.0, 1.0, 1.0, 1.0, 1.0, 1.0, 1.0, 1.0, 1.0, 1.0, 1.0, 1.0, 1.0, 1.0, 1.0, 1.0, 1.0, 1.0, 1.0, 1.0, 1.0, 1.0, 1.0, 1.0, 1.0, 1.0, 1.0, 1.0, 1.0, 1.0, 1.0, 1.0, 1.0, 1.0, 1.0, 1.0, 1.0, 1.0, 1.0, 1.0, 1.0, 1.0, 1.0, 1.0, 1.0, 1.0, 1.0, 1.0, 1.0, 1.0, 1.0, 1.0, 1.0, 1.0, 1.0, 1.0, 1.0, 1.0, 1.0, 1.0, 1.0, 1.0, 1.0, 1.0, 1.0, 1.0, 1.0, 1.0, 1.0, 1.0, 1.0, 1.0, 1.0, 1.0, 1.0, 1.0, 1.0, 1.0, 1.0, 1.0, 1.0, 1.0, 1.0, 1.0, 1.0, 1.0, 1.0, 1.0, 1.0, 1.0, 1.0, 1.0, 1.0, 1.0, 1.0, 1.0, 1.0, 1.0, 1.0, 1.0, 1.0, 1.0, 1.0, 1.0, 1.0, 1.0, 1.0, 1.0, 1.0, 1.0, 1.0, 1.0, 1.0, 1.0, 1.0, 1.0, 1.0, 1.0, 1.0, 1.0, 1.0, 1.0, 1.0, 1.0, 1.0, 1.0, 1.0, 1.0, 1.0, 1.0, 1.0, 1.0, 1.0, 1.0, 1.0, 1.0, 1.0, 1.0, 1.0, 1.0, 1.0, 1.0, 1.0, 1.0, 1.0, 1.0, 1.0, 1.0, 1.0, 1.0, 1.0, 1.0, 1.0, 1.0, 1.0, 1.0, 1.0, 1.0, 1.0, 1.0, 1.0, 1.0, 1.0, 1.0, 1.0, 1.0, 1.0, 1.0, 1.0, 1.0, 1.0, 1.0, 1.0, 1.0, 1.0, 1.0, 1.0, 1.0, 1.0, 1.0, 1.0, 1.0, 1.0, 1.0, 1.0, 1.0, 1.0, 1.0, 1.0, 1.0, 1.0, 1.0, 1.0, 1.0, 1.0, 1.0, 1.0, 1.0, 1.0, 1.0, 1.0, 1.0, 1.0, 1.0, 1.0, 1.0, 1.0, 1.0, 1.0, 1.0, 1.0, 1.0, 1.0, 1.0, 1.0, 1.0, 1.0, 1.0, 1.0, 1.0, 1.0, 1.0, 1.0, 1.0, 1.0, 1.0, 1.0, 1.0, 1.0, 1.0, 1.0, 1.0, 1.0, 1.0, 1.0, 1.0, 1.0, 1.0, 1.0, 1.0, 1.0, 1.0, 1.0, 1.0, 1.0, 1.0, 1.0, 1.0, 1.0, 1.0, 1.0, 1.0, 1.0, 1.0, 1.0, 1.0, 1.0, 1.0, 1.0, 1.0, 1.0, 1.0, 1.0, 1.0, 1.0, 1.0, 1.0, 1.0, 1.0, 1.0, 1.0, 1.0, 1.0, 1.0, 1.0, 1.0, 1.0, 1.0, 1.0, 1.0, 1.0, 1.0, 1.0, 1.0, 1.0, 1.0, 1.0, 1.0, 1.0, 1.0, 1.0, 1.0, 1.0, 1.0, 1.0, 1.0, 1.0, 1.0, 1.0, 1.0, 1.0, 1.0, 1.0, 1.0, 1.0, 1.0, 1.0, 1.0, 1.0, 1.0, 1.0, 1.0, 1.0, 1.0, 1.0, 1.0, 1.0, 1.0, 1.0, 1.0, 1.0, 1.0, 1.0, 1.0, 1.0, 1.0, 1.0, 1.0, 1.0, 1.0, 1.0, 1.0, 1.0, 1.0, 1.0, 1.0, 1.0, 1.0, 1.0, 1.0, 1.0, 1.0, 1.0, 1.0, 1.0, 1.0, 1.0, 1.0, 1.0, 1.0, 1.0, 1.0, 1.0, 1.0, 1.0, 1.0, 1.0, 1.0, 1.0, 1.0, 1.0, 1.0, 1.0, 1.0, 1.0, 1.0, 1.0, 1.0, 1.0, 1.0, 1.0, 1.0, 1.0, 1.0, 1.0, 1.0, 1.0, 1.0, 1.0, 1.0, 1.0, 1.0, 1.0, 1.0, 1.0, 1.0, 1.0, 1.0, 1.0, 1.0, 1.0, 1.0, 1.0, 1.0, 1.0, 1.0, 1.0, 1.0, 1.0, 1.0, 1.0, 1.0, 1.0, 1.0, 1.0, 1.0, 1.0, 1.0, 1.0, 1.0, 1.0, 1.0, 1.0, 1.0, 1.0, 1.0, 1.0, 1.0, 1.0, 1.0, 1.0, 1.0, 1.0, 1.0, 1.0, 1.0, 1.0, 1.0, 1.0, 1.0, 1.0, 1.0, 1.0, 1.0, 1.0, 1.0, 1.0, 1.0, 1.0, 1.0, 1.0, 1.0, 1.0, 1.0, 1.0, 1.0, 1.0, 1.0, 1.0, 1.0, 1.0, 1.0, 1.0, 1.0, 1.0, 1.0, 1.0, 1.0, 1.0, 1.0, 1.0, 1.0, 1.0, 1.0, 1.0, 1.0, 1.0, 1.0, 1.0, 1.0, 1.0, 1.0, 1.0, 1.0, 1.0, 1.0, 1.0, 1.0, 1.0, 1.0, 1.0, 1.0, 1.0, 1.0, 1.0, 1.0, 1.0, 1.0, 1.0, 1.0, 1.0, 1.0, 1.0, 1.0, 1.0, 1.0, 1.0, 1.0, 1.0, 1.0, 1.0, 1.0, 1.0, 1.0, 1.0, 1.0, 1.0, 1.0, 1.0, 1.0, 1.0, 1.0, 1.0, 1.0, 1.0, 1.0, 1.0, 1.0, 1.0, 1.0, 1.0, 1.0, 1.0, 1.0, 1.0, 1.0, 1.0, 1.0, 1.0, 1.0, 1.0, 1.0, 1.0, 1.0, 1.0, 1.0, 1.0, 1.0, 1.0, 1.0, 1.0, 1.0, 1.0, 1.0, 1.0, 1.0, 1.0, 1.0, 1.0, 1.0, 1.0, 1.0, 1.0, 1.0, 1.0, 1.0, 1.0, 1.0, 1.0, 1.0, 1.0, 1.0, 1.0, 1.0, 1.0, 1.0, 1.0, 1.0, 1.0, 1.0, 1.0, 1.0, 1.0, 1.0, 1.0, 1.0, 1.0, 1.0, 1.0, 1.0, 1.0, 1.0, 1.0, 1.0, 1.0, 1.0, 1.0, 1.0, 1.0, 1.0, 1.0, 1.0, 1.0, 1.0, 1.0, 1.0, 1.0, 1.0, 1.0, 1.0, 1.0, 1.0, 1.0, 1.0, 1.0, 1.0, 1.0, 1.0, 1.0, 1.0, 1.0, 1.0, 1.0, 1.0, 1.0, 1.0, 1.0, 1.0, 1.0, 1.0, 1.0, 1.0, 1.0, 1.0, 1.0, 1.0, 1.0, 1.0, 1.0, 1.0, 1.0, 1.0, 1.0, 1.0, 1.0, 1.0, 1.0, 1.0, 1.0, 1.0, 1.0, 1.0, 1.0, 1.0, 1.0, 1.0, 1.0, 1.0, 1.0, 1.0, 1.0, 1.0, 1.0, 1.0, 1.0, 1.0, 1.0, 1.0, 1.0, 1.0, 1.0, 1.0, 1.0, 1.0, 1.0, 1.0, 1.0, 1.0, 1.0, 1.0, 1.0, 1.0, 1.0, 1.0, 1.0, 1.0, 1.0, 1.0, 1.0, 1.0, 1.0, 1.0, 1.0, 1.0, 1.0, 1.0, 1.0, 1.0, 1.0, 1.0, 1.0, 1.0, 1.0, 1.0, 1.0, 1.0, 1.0, 1.0, 1.0, 1.0, 1.0, 1.0, 1.0, 1.0, 1.0, 1.0, 1.0, 1.0, 1.0, 1.0, 1.0, 1.0, 1.0, 1.0, 1.0, 1.0, 1.0, 1.0, 1.0, 1.0, 1.0, 1.0, 1.0, 1.0, 1.0, 1.0, 1.0, 1.0, 1.0, 1.0, 1.0, 1.0, 1.0, 1.0, 1.0, 1.0, 1.0, 1.0, 1.0, 1.0, 1.0, 1.0, 1.0, 1.0, 1.0, 1.0, 1.0, 1.0, 1.0, 1.0, 1.0, 1.0, 1.0, 1.0, 1.0, 1.0, 1.0, 1.0, 1.0, 1.0, 1.0, 1.0, 1.0, 1.0, 1.0, 1.0, 1.0, 1.0, 1.0, 1.0, 1.0, 1.0, 1.0, 1.0, 1.0, 1.0, 1.0, 1.0, 1.0, 1.0, 1.0, 1.0, 1.0, 1.0, 1.0, 1.0, 1.0, 1.0, 1.0, 1.0, 1.0, 1.0, 1.0, 1.0, 1.0, 1.0, 1.0, 1.0, 1.0, 1.0, 1.0, 1.0, 1.0, 1.0, 1.0, 1.0, 1.0, 1.0, 1.0, 1.0, 1.0, 1.0, 1.0, 1.0, 1.0, 1.0, 1.0, 1.0, 1.0, 1.0, 1.0, 1.0, 1.0, 1.0, 1.0, 1.0, 1.0, 1.0, 1.0, 1.0, 1.0, 1.0, 1.0, 1.0, 1.0, 1.0, 1.0, 1.0, 1.0, 1.0, 1.0, 1.0, 1.0, 1.0, 1.0, 1.0, 1.0, 1.0, 1.0, 1.0, 1.0, 1.0, 1.0, 1.0, 1.0, 1.0, 1.0, 1.0, 1.0, 1.0, 1.0, 1.0, 1.0, 1.0, 1.0, 1.0, 1.0, 1.0, 1.0, 1.0, 1.0, 1.0, 1.0, 1.0, 1.0, 1.0, 1.0, 1.0, 1.0, 1.0, 1.0, 1.0, 1.0, 1.0, 1.0, 1.0, 1.0, 1.0, 1.0, 1.0, 1.0, 1.0, 1.0, 1.0, 1.0, 1.0, 1.0, 1.0, 1.0, 1.0, 1.0, 1.0, 1.0, 1.0, 1.0, 1.0, 1.0, 1.0, 1.0, 1.0, 1.0, 1.0, 1.0, 1.0, 1.0, 1.0, 1.0, 1.0, 1.0, 1.0, 1.0, 1.0, 1.0, 1.0, 1.0, 1.0, 1.0, 1.0, 1.0, 1.0, 1.0, 1.0, 1.0, 1.0, 1.0, 1.0, 1.0, 1.0, 1.0, 1.0, 1.0, 1.0, 1.0, 1.0, 1.0, 1.0, 1.0, 1.0, 1.0, 1.0, 1.0, 1.0, 1.0, 1.0, 1.0, 1.0, 1.0, 1.0, 1.0, 1.0, 1.0, 1.0, 1.0, 1.0, 1.0, 1.0, 1.0, 1.0, 1.0, 1.0, 1.0, 1.0, 1.0, 1.0, 1.0, 1.0, 1.0, 1.0, 1.0, 1.0, 1.0, 1.0, 1.0, 1.0, 1.0, 1.0, 1.0, 1.0, 1.0, 1.0, 1.0, 1.0, 1.0, 1.0, 1.0, 1.0, 1.0, 1.0, 1.0, 1.0, 1.0, 1.0, 1.0, 1.0, 1.0, 1.0, 1.0, 1.0, 1.0, 1.0, 1.0, 1.0, 1.0, 1.0, 1.0, 1.0, 1.0, 1.0, 1.0, 1.0, 1.0, 1.0, 1.0, 1.0, 1.0, 1.0, 1.0, 1.0, 1.0, 1.0, 1.0, 1.0, 1.0, 1.0, 1.0, 1.0, 1.0, 1.0, 1.0, 1.0, 1.0, 1.0, 1.0, 1.0, 1.0, 1.0, 1.0, 1.0, 1.0, 1.0, 1.0, 1.0, 1.0, 1.0, 1.0, 1.0, 1.0, 1.0, 1.0, 1.0, 1.0, 1.0, 1.0, 1.0, 1.0, 1.0, 1.0, 1.0, 1.0, 1.0, 1.0, 1.0, 1.0, 1.0, 1.0, 1.0, 1.0, 1.0, 1.0, 1.0, 1.0, 1.0, 1.0, 1.0, 1.0, 1.0, 1.0, 1.0, 1.0, 1.0, 1.0, 1.0, 1.0, 1.0, 1.0, 1.0, 1.0, 1.0, 1.0, 1.0, 1.0, 1.0, 1.0, 1.0, 1.0, 1.0, 1.0, 1.0, 1.0, 1.0, 1.0, 1.0, 1.0, 1.0, 1.0, 1.0, 1.0, 1.0, 1.0, 1.0, 1.0, 1.0, 1.0, 1.0, 1.0, 1.0, 1.0, 1.0, 1.0, 1.0, 1.0, 1.0, 1.0, 1.0, 1.0, 1.0, 1.0, 1.0, 1.0, 1.0, 1.0, 1.0, 1.0, 1.0, 1.0, 1.0, 1.0, 1.0, 1.0, 1.0, 1.0, 1.0, 1.0, 1.0, 1.0, 1.0, 1.0, 1.0, 1.0, 1.0, 1.0, 1.0, 1.0, 1.0, 1.0, 1.0, 1.0, 1.0, 1.0, 1.0, 1.0, 1.0, 1.0, 1.0, 1.0, 1.0, 1.0, 1.0, 1.0, 1.0, 1.0, 1.0, 1.0, 1.0, 1.0, 1.0, 1.0, 1.0, 1.0, 1.0, 1.0, 1.0, 1.0, 1.0, 1.0, 1.0, 1.0, 1.0, 1.0, 1.0, 1.0, 1.0, 1.0, 1.0, 1.0, 1.0, 1.0, 1.0, 1.0, 1.0, 1.0, 1.0, 1.0, 1.0, 1.0, 1.0, 1.0, 1.0, 1.0, 1.0, 1.0, 1.0, 1.0, 1.0, 1.0, 1.0, 1.0, 1.0, 1.0, 1.0, 1.0, 1.0, 1.0, 1.0, 1.0, 1.0, 1.0, 1.0, 1.0, 1.0, 1.0, 1.0, 1.0, 1.0, 1.0, 1.0, 1.0, 1.0, 1.0, 1.0, 1.0, 1.0, 1.0, 1.0, 1.0, 1.0, 1.0, 1.0, 1.0, 1.0, 1.0, 1.0, 1.0, 1.0, 1.0, 1.0, 1.0, 1.0, 1.0, 1.0, 1.0, 1.0, 1.0, 1.0, 1.0, 1.0, 1.0, 1.0, 1.0, 1.0, 1.0, 1.0, 1.0, 1.0, 1.0, 1.0, 1.0, 1.0, 1.0, 1.0, 1.0, 1.0, 1.0, 1.0, 1.0, 1.0, 1.0, 1.0, 1.0, 1.0, 1.0, 1.0, 1.0, 1.0, 1.0, 1.0, 1.0, 1.0, 1.0, 1.0, 1.0, 1.0, 1.0, 1.0, 1.0, 1.0, 1.0, 1.0, 1.0, 1.0, 1.0, 1.0, 1.0, 1.0, 1.0, 1.0, 1.0, 1.0, 1.0, 1.0, 1.0, 1.0, 1.0, 1.0, 1.0, 1.0, 1.0, 1.0, 1.0, 1.0, 1.0, 1.0, 1.0, 1.0, 1.0, 1.0, 1.0, 1.0, 1.0, 1.0, 1.0, 1.0, 1.0, 1.0, 1.0, 1.0, 1.0, 1.0, 1.0, 1.0, 1.0, 1.0, 1.0, 1.0, 1.0, 1.0, 1.0, 1.0, 1.0, 1.0, 1.0, 1.0, 1.0, 1.0, 1.0, 1.0, 1.0, 1.0, 1.0, 1.0, 1.0, 1.0, 1.0, 1.0, 1.0, 1.0, 1.0, 1.0, 1.0, 1.0, 1.0, 1.0, 1.0, 1.0, 1.0, 1.0, 1.0, 1.0, 1.0, 1.0, 1.0, 1.0, 1.0, 1.0, 1.0, 1.0, 1.0, 1.0, 1.0, 1.0, 1.0, 1.0, 1.0, 1.0, 1.0, 1.0, 1.0, 1.0, 1.0, 1.0, 1.0, 1.0, 1.0, 1.0, 1.0, 1.0, 1.0, 1.0, 1.0, 1.0, 1.0, 1.0, 1.0, 1.0, 1.0, 1.0, 1.0, 1.0, 1.0, 1.0, 1.0, 1.0, 1.0, 1.0, 1.0, 1.0, 1.0, 1.0, 1.0, 1.0, 1.0, 1.0, 1.0, 1.0, 1.0, 1.0, 1.0, 1.0, 1.0, 1.0, 1.0, 1.0, 1.0, 1.0, 1.0, 1.0, 1.0, 1.0, 1.0, 1.0, 1.0, 1.0, 1.0, 1.0, 1.0, 1.0, 1.0, 1.0, 1.0, 1.0, 1.0, 1.0, 1.0, 1.0, 1.0, 1.0, 1.0, 1.0, 1.0, 1.0, 1.0, 1.0, 1.0, 1.0, 1.0, 1.0, 1.0, 1.0, 1.0, 1.0, 1.0, 1.0, 1.0, 1.0, 1.0, 1.0, 1.0, 1.0, 1.0, 1.0, 1.0, 1.0, 1.0, 1.0, 1.0, 1.0, 1.0, 1.0, 1.0, 1.0, 1.0, 1.0, 1.0, 1.0, 1.0, 1.0, 1.0, 1.0, 1.0, 1.0, 1.0, 1.0, 1.0, 1.0, 1.0, 1.0, 1.0, 1.0, 1.0, 1.0, 1.0, 1.0, 1.0, 1.0, 1.0, 1.0, 1.0, 1.0, 1.0, 1.0, 1.0, 1.0, 1.0, 1.0, 1.0, 1.0, 1.0, 1.0, 1.0, 1.0, 1.0, 1.0, 1.0, 1.0, 1.0, 1.0, 1.0, 1.0, 1.0, 1.0, 1.0, 1.0, 1.0, 1.0, 1.0, 1.0, 1.0, 1.0, 1.0, 1.0, 1.0, 1.0, 1.0, 1.0, 1.0, 1.0, 1.0, 1.0, 1.0, 1.0, 1.0, 1.0, 1.0, 1.0, 1.0, 1.0, 1.0, 1.0, 1.0, 1.0, 1.0, 1.0, 1.0, 1.0, 1.0, 1.0, 1.0, 1.0, 1.0, 1.0, 1.0, 1.0, 1.0, 1.0, 1.0, 1.0, 1.0, 1.0, 1.0, 1.0, 1.0, 1.0, 1.0, 1.0, 1.0, 1.0, 1.0, 1.0, 1.0, 1.0, 1.0, 1.0, 1.0, 1.0, 1.0, 1.0, 1.0, 1.0, 1.0, 1.0, 1.0, 1.0, 1.0, 1.0, 1.0, 1.0, 1.0, 1.0, 1.0, 1.0, 1.0, 1.0, 1.0, 1.0, 1.0, 1.0, 1.0, 1.0, 1.0, 1.0, 1.0, 1.0, 1.0, 1.0, 1.0, 1.0, 1.0, 1.0, 1.0, 1.0, 1.0, 1.0, 1.0, 1.0, 1.0, 1.0, 1.0, 1.0, 1.0, 1.0, 1.0, 1.0, 1.0, 1.0, 1.0, 1.0, 1.0, 1.0, 1.0, 1.0, 1.0, 1.0, 1.0, 1.0, 1.0, 1.0, 1.0, 1.0, 1.0, 1.0, 1.0, 1.0, 1.0, 1.0, 1.0, 1.0, 1.0, 1.0, 1.0, 1.0, 1.0, 1.0, 1.0, 1.0, 1.0, 1.0, 1.0, 1.0, 1.0, 1.0, 1.0, 1.0, 1.0, 1.0, 1.0, 1.0, 1.0, 1.0, 1.0, 1.0, 1.0, 1.0, 1.0, 1.0, 1.0, 1.0, 1.0, 1.0, 1.0, 1.0, 1.0, 1.0, 1.0, 1.0, 1.0, 1.0, 1.0, 1.0, 1.0, 1.0, 1.0, 1.0, 1.0, 1.0, 1.0, 1.0, 1.0, 1.0, 1.0, 1.0, 1.0, 1.0, 1.0, 1.0, 1.0, 1.0, 1.0, 1.0, 1.0, 1.0, 1.0, 1.0, 1.0, 1.0, 1.0, 1.0, 1.0, 1.0, 1.0, 1.0, 1.0, 1.0, 1.0, 1.0, 1.0, 1.0, 1.0, 1.0, 1.0, 1.0, 1.0, 1.0, 1.0, 1.0, 1.0, 1.0, 1.0, 1.0, 1.0, 1.0, 1.0, 1.0, 1.0, 1.0, 1.0, 1.0, 1.0, 1.0, 1.0, 1.0, 1.0, 1.0, 1.0, 1.0, 1.0, 1.0, 1.0, 1.0, 1.0, 1.0, 1.0, 1.0, 1.0, 1.0, 1.0, 1.0, 1.0, 1.0, 1.0, 1.0, 1.0, 1.0, 1.0, 1.0, 1.0, 1.0, 1.0, 1.0, 1.0, 1.0, 1.0, 1.0, 1.0, 1.0, 1.0, 1.0, 1.0, 1.0, 1.0, 1.0, 1.0, 1.0, 1.0, 1.0, 1.0, 1.0, 1.0, 1.0, 1.0, 1.0, 1.0, 1.0, 1.0, 1.0, 1.0, 1.0, 1.0, 1.0, 1.0, 1.0, 1.0, 1.0, 1.0, 1.0, 1.0, 1.0, 1.0, 1.0, 1.0, 1.0, 1.0, 1.0, 1.0, 1.0, 1.0, 1.0, 1.0, 1.0, 1.0, 1.0, 1.0, 1.0, 1.0, 1.0, 1.0, 1.0, 1.0, 1.0, 1.0, 1.0, 1.0, 1.0, 1.0, 1.0, 1.0, 1.0, 1.0, 1.0, 1.0, 1.0, 1.0, 1.0, 1.0, 1.0, 1.0, 1.0, 1.0, 1.0, 1.0, 1.0, 1.0, 1.0, 1.0, 1.0, 1.0, 1.0, 1.0, 1.0, 1.0, 1.0, 1.0, 1.0, 1.0, 1.0, 1.0, 1.0, 1.0, 1.0, 1.0, 1.0, 1.0, 1.0, 1.0, 1.0, 1.0, 1.0, 1.0, 1.0, 1.0, 1.0, 1.0, 1.0, 1.0, 1.0, 1.0, 1.0, 1.0, 1.0, 1.0, 1.0, 1.0, 1.0, 1.0, 1.0, 1.0, 1.0, 1.0, 1.0, 1.0, 1.0, 1.0, 1.0, 1.0, 1.0, 1.0, 1.0, 1.0, 1.0, 1.0, 1.0, 1.0, 1.0, 1.0, 1.0, 1.0, 1.0, 1.0, 1.0, 1.0, 1.0, 1.0, 1.0, 1.0, 1.0, 1.0, 1.0, 1.0, 1.0, 1.0, 1.0, 1.0, 1.0, 1.0, 1.0, 1.0, 1.0, 1.0, 1.0, 1.0, 1.0, 1.0, 1.0, 1.0, 1.0, 1.0, 1.0, 1.0, 1.0, 1.0, 1.0, 1.0, 1.0, 1.0, 1.0, 1.0, 1.0, 1.0, 1.0, 1.0, 1.0, 1.0, 1.0, 1.0, 1.0, 1.0, 1.0, 1.0, 1.0, 1.0, 1.0, 1.0, 1.0, 1.0, 1.0, 1.0, 1.0, 1.0, 1.0, 1.0, 1.0, 1.0, 1.0, 1.0, 1.0, 1.0, 1.0, 1.0, 1.0, 1.0, 1.0, 1.0, 1.0, 1.0, 1.0, 1.0, 1.0, 1.0, 1.0, 1.0, 1.0, 1.0, 1.0, 1.0, 1.0, 1.0, 1.0, 1.0, 1.0, 1.0, 1.0, 1.0, 1.0, 1.0, 1.0, 1.0, 1.0, 1.0, 1.0, 1.0, 1.0, 1.0, 1.0, 1.0, 1.0, 1.0, 1.0, 1.0, 1.0, 1.0, 1.0, 1.0, 1.0, 1.0, 1.0, 1.0, 1.0, 1.0, 1.0, 1.0, 1.0, 1.0, 1.0, 1.0, 1.0, 1.0, 1.0, 1.0, 1.0, 1.0, 1.0, 1.0, 1.0, 1.0, 1.0, 1.0, 1.0, 1.0, 1.0, 1.0, 1.0, 1.0, 1.0, 1.0, 1.0, 1.0, 1.0, 1.0, 1.0, 1.0, 1.0, 1.0, 1.0, 1.0, 1.0, 1.0, 1.0, 1.0, 1.0, 1.0, 1.0, 1.0, 1.0, 1.0, 1.0, 1.0, 1.0, 1.0, 1.0, 1.0, 1.0, 1.0, 1.0, 1.0, 1.0, 1.0, 1.0, 1.0, 1.0, 1.0, 1.0, 1.0, 1.0, 1.0, 1.0, 1.0, 1.0, 1.0, 1.0, 1.0, 1.0, 1.0, 1.0, 1.0, 1.0, 1.0, 1.0, 1.0, 1.0, 1.0, 1.0, 1.0, 1.0, 1.0, 1.0, 1.0, 1.0, 1.0, 1.0, 1.0, 1.0, 1.0, 1.0, 1.0, 1.0, 1.0, 1.0, 1.0, 1.0, 1.0, 1.0, 1.0, 1.0, 1.0, 1.0, 1.0, 1.0, 1.0, 1.0, 1.0, 1.0, 1.0, 1.0, 1.0, 1.0, 1.0, 1.0, 1.0, 1.0, 1.0, 1.0, 1.0, 1.0, 1.0, 1.0, 1.0, 1.0, 1.0, 1.0, 1.0, 1.0, 1.0, 1.0, 1.0, 1.0, 1.0, 1.0, 1.0, 1.0, 1.0, 1.0, 1.0, 1.0, 1.0, 1.0, 1.0, 1.0, 1.0, 1.0, 1.0, 1.0, 1.0, 1.0, 1.0, 1.0, 1.0, 1.0, 1.0, 1.0, 1.0, 1.0, 1.0, 1.0, 1.0, 1.0, 1.0, 1.0, 1.0, 1.0, 1.0, 1.0, 1.0, 1.0, 1.0, 1.0, 1.0, 1.0, 1.0, 1.0, 1.0, 1.0, 1.0, 1.0, 1.0, 1.0, 1.0, 1.0, 1.0, 1.0, 1.0, 1.0, 1.0, 1.0, 1.0, 1.0, 1.0, 1.0, 1.0, 1.0, 1.0, 1.0, 1.0, 1.0, 1.0, 1.0, 1.0, 1.0, 1.0, 1.0, 1.0, 1.0, 1.0, 1.0, 1.0, 1.0, 1.0, 1.0, 1.0, 1.0, 1.0, 1.0, 1.0, 1.0, 1.0, 1.0, 1.0, 1.0, 1.0, 1.0, 1.0, 1.0, 1.0, 1.0, 1.0, 1.0, 1.0, 1.0, 1.0, 1.0, 1.0, 1.0, 1.0, 1.0, 1.0, 1.0, 1.0, 1.0, 1.0, 1.0, 1.0, 1.0, 1.0, 1.0, 1.0, 1.0, 1.0, 1.0, 1.0, 1.0, 1.0, 1.0, 1.0, 1.0, 1.0, 1.0, 1.0, 1.0, 1.0, 1.0, 1.0, 1.0, 1.0, 1.0, 1.0, 1.0, 1.0, 1.0, 1.0, 1.0, 1.0, 1.0, 1.0, 1.0, 1.0, 1.0, 1.0, 1.0, 1.0, 1.0, 1.0, 1.0, 1.0, 1.0, 1.0, 1.0, 1.0, 1.0, 1.0, 1.0, 1.0, 1.0, 1.0, 1.0, 1.0, 1.0, 1.0, 1.0, 1.0, 1.0, 1.0, 1.0, 1.0, 1.0, 1.0, 1.0, 1.0, 1.0, 1.0, 1.0, 1.0, 1.0, 1.0, 1.0, 1.0, 1.0, 1.0, 1.0, 1.0, 1.0, 1.0, 1.0, 1.0, 1.0, 1.0, 1.0, 1.0, 1.0, 1.0, 1.0, 1.0, 1.0, 1.0, 1.0, 1.0, 1.0, 1.0, 1.0, 1.0, 1.0, 1.0, 1.0, 1.0, 1.0, 1.0, 1.0, 1.0, 1.0, 1.0, 1.0, 1.0, 1.0, 1.0, 1.0, 1.0, 1.0, 1.0, 1.0, 1.0, 1.0, 1.0, 1.0, 1.0, 1.0, 1.0, 1.0, 1.0, 1.0, 1.0, 1.0, 1.0, 1.0, 1.0, 1.0, 1.0, 1.0, 1.0, 1.0, 1.0, 1.0, 1.0, 1.0, 1.0, 1.0, 1.0, 1.0, 1.0, 1.0, 1.0, 1.0, 1.0, 1.0, 1.0, 1.0, 1.0, 1.0, 1.0, 1.0, 1.0, 1.0, 1.0, 1.0, 1.0, 1.0, 1.0, 1.0, 1.0, 1.0, 1.0, 1.0, 1.0, 1.0, 1.0, 1.0, 1.0, 1.0, 1.0, 1.0, 1.0, 1.0, 1.0, 1.0, 1.0, 1.0, 1.0, 1.0, 1.0, 1.0, 1.0, 1.0, 1.0, 1.0, 1.0, 1.0, 1.0, 1.0, 1.0, 1.0, 1.0, 1.0, 1.0, 1.0, 1.0, 1.0, 1.0, 1.0, 1.0, 1.0, 1.0, 1.0, 1.0, 1.0, 1.0, 1.0, 1.0, 1.0, 1.0, 1.0, 1.0, 1.0, 1.0, 1.0, 1.0, 1.0, 1.0, 1.0, 1.0, 1.0, 1.0, 1.0, 1.0, 1.0, 1.0, 1.0, 1.0, 1.0, 1.0, 1.0, 1.0, 1.0, 1.0, 1.0, 1.0, 1.0, 1.0, 1.0, 1.0, 1.0, 1.0, 1.0, 1.0, 1.0, 1.0, 1.0, 1.0, 1.0, 1.0, 1.0, 1.0, 1.0, 1.0, 1.0, 1.0, 1.0, 1.0, 1.0, 1.0, 1.0, 1.0, 1.0, 1.0, 1.0, 1.0, 1.0, 1.0, 1.0, 1.0, 1.0, 1.0, 1.0, 1.0, 1.0, 1.0, 1.0, 1.0, 1.0, 1.0, 1.0, 1.0, 1.0, 1.0, 1.0, 1.0, 1.0, 1.0, 1.0, 1.0, 1.0, 1.0, 1.0, 1.0, 1.0, 1.0, 1.0, 1.0, 1.0, 1.0, 1.0, 1.0, 1.0, 1.0, 1.0, 1.0, 1.0, 1.0, 1.0, 1.0, 1.0, 1.0, 1.0, 1.0, 1.0, 1.0, 1.0, 1.0, 1.0, 1.0, 1.0, 1.0, 1.0, 1.0, 1.0, 1.0, 1.0, 1.0, 1.0, 1.0, 1.0, 1.0, 1.0, 1.0, 1.0, 1.0, 1.0, 1.0, 1.0, 1.0, 1.0, 1.0, 1.0, 1.0, 1.0, 1.0, 1.0, 1.0, 1.0, 1.0, 1.0, 1.0, 1.0, 1.0, 1.0, 1.0, 1.0, 1.0, 1.0, 1.0, 1.0, 1.0, 1.0, 1.0, 1.0, 1.0, 1.0, 1.0, 1.0, 1.0, 1.0, 1.0, 1.0, 1.0, 1.0, 1.0, 1.0, 1.0, 1.0, 1.0, 1.0, 1.0, 1.0, 1.0, 1.0, 1.0, 1.0, 1.0, 1.0, 1.0, 1.0, 1.0, 1.0, 1.0, 1.0, 1.0, 1.0, 1.0, 1.0, 1.0, 1.0, 1.0, 1.0, 1.0, 1.0, 1.0, 1.0, 1.0, 1.0, 1.0, 1.0, 1.0, 1.0, 1.0, 1.0, 1.0, 1.0, 1.0, 1.0, 1.0, 1.0, 1.0, 1.0, 1.0, 1.0, 1.0, 1.0, 1.0, 1.0, 1.0, 1.0, 1.0, 1.0, 1.0, 1.0, 1.0, 1.0, 1.0, 1.0, 1.0, 1.0, 1.0, 1.0, 1.0, 1.0, 1.0, 1.0, 1.0, 1.0, 1.0, 1.0, 1.0, 1.0, 1.0, 1.0, 1.0, 1.0, 1.0, 1.0, 1.0, 1.0, 1.0, 1.0, 1.0, 1.0, 1.0, 1.0, 1.0, 1.0, 1.0, 1.0, 1.0, 1.0, 1.0, 1.0, 1.0, 1.0, 1.0, 1.0, 1.0, 1.0, 1.0, 1.0, 1.0, 1.0, 1.0, 1.0, 1.0, 1.0, 1.0, 1.0, 1.0, 1.0, 1.0, 1.0, 1.0, 1.0, 1.0, 1.0, 1.0, 1.0, 1.0, 1.0, 1.0, 1.0, 1.0, 1.0, 1.0, 1.0, 1.0, 1.0, 1.0, 1.0, 1.0, 1.0, 1.0, 1.0, 1.0, 1.0, 1.0, 1.0, 1.0, 1.0, 1.0, 1.0, 1.0, 1.0, 1.0, 1.0, 1.0, 1.0, 1.0, 1.0, 1.0, 1.0, 1.0, 1.0, 1.0, 1.0, 1.0, 1.0, 1.0, 1.0, 1.0, 1.0, 1.0, 1.0, 1.0, 1.0, 1.0, 1.0, 1.0, 1.0, 1.0, 1.0, 1.0, 1.0, 1.0, 1.0, 1.0, 1.0, 1.0, 1.0, 1.0, 1.0, 1.0, 1.0, 1.0, 1.0, 1.0, 1.0, 1.0, 1.0, 1.0, 1.0, 1.0, 1.0, 1.0, 1.0, 1.0, 1.0, 1.0, 1.0, 1.0, 1.0, 1.0, 1.0, 1.0, 1.0, 1.0, 1.0, 1.0, 1.0, 1.0, 1.0, 1.0, 1.0, 1.0, 1.0, 1.0, 1.0, 1.0, 1.0, 1.0, 1.0, 1.0, 1.0, 1.0, 1.0, 1.0, 1.0, 1.0, 1.0, 1.0, 1.0, 1.0, 1.0, 1.0, 1.0, 1.0, 1.0, 1.0, 1.0, 1.0, 1.0, 1.0, 1.0, 1.0, 1.0, 1.0, 1.0, 1.0, 1.0, 1.0, 1.0, 1.0, 1.0, 1.0, 1.0, 1.0, 1.0, 1.0, 1.0, 1.0, 1.0, 1.0, 1.0, 1.0, 1.0, 1.0, 1.0, 1.0, 1.0, 1.0, 1.0, 1.0, 1.0, 1.0, 1.0, 1.0, 1.0, 1.0, 1.0, 1.0, 1.0, 1.0, 1.0, 1.0, 1.0, 1.0, 1.0, 1.0, 1.0, 1.0, 1.0, 1.0, 1.0, 1.0, 1.0, 1.0, 1.0, 1.0, 1.0, 1.0, 1.0, 1.0, 1.0, 1.0, 1.0, 1.0, 1.0, 1.0, 1.0, 1.0, 1.0, 1.0, 1.0, 1.0, 1.0, 1.0, 1.0, 1.0, 1.0, 1.0, 1.0, 1.0, 1.0, 1.0, 1.0, 1.0, 1.0, 1.0, 1.0, 1.0, 1.0, 1.0, 1.0, 1.0, 1.0, 1.0, 1.0, 1.0, 1.0, 1.0, 1.0, 1.0, 1.0, 1.0, 1.0, 1.0, 1.0, 1.0, 1.0, 1.0, 1.0, 1.0, 1.0, 1.0, 1.0, 1.0, 1.0, 1.0, 1.0, 1.0, 1.0, 1.0, 1.0, 1.0, 1.0, 1.0, 1.0, 1.0, 1.0, 1.0, 1.0, 1.0, 1.0, 1.0, 1.0, 1.0, 1.0, 1.0, 1.0, 1.0, 1.0, 1.0, 1.0, 1.0, 1.0, 1.0, 1.0, 1.0, 1.0, 1.0, 1.0, 1.0, 1.0, 1.0, 1.0, 1.0, 1.0, 1.0, 1.0, 1.0, 1.0, 1.0, 1.0, 1.0, 1.0, 1.0, 1.0, 1.0, 1.0, 1.0, 1.0, 1.0, 1.0, 1.0, 1.0, 1.0, 1.0, 1.0, 1.0, 1.0, 1.0, 1.0, 1.0, 1.0, 1.0, 1.0, 1.0, 1.0, 1.0, 1.0, 1.0, 1.0, 1.0, 1.0, 1.0, 1.0, 1.0, 1.0, 1.0, 1.0, 1.0, 1.0, 1.0, 1.0, 1.0, 1.0, 1.0, 1.0, 1.0, 1.0, 1.0, 1.0, 1.0, 1.0, 1.0, 1.0, 1.0, 1.0, 1.0, 1.0, 1.0, 1.0, 1.0, 1.0, 1.0, 1.0, 1.0, 1.0, 1.0, 1.0, 1.0, 1.0, 1.0, 1.0, 1.0, 1.0, 1.0, 1.0, 1.0, 1.0, 1.0, 1.0, 1.0, 1.0, 1.0, 1.0, 1.0, 1.0, 1.0, 1.0, 1.0, 1.0, 1.0, 1.0, 1.0, 1.0, 1.0, 1.0, 1.0, 1.0, 1.0, 1.0, 1.0, 1.0, 1.0, 1.0, 1.0, 1.0, 1.0, 1.0, 1.0, 1.0, 1.0, 1.0, 1.0, 1.0, 1.0, 1.0, 1.0, 1.0, 1.0, 1.0, 1.0, 1.0, 1.0, 1.0, 1.0, 1.0, 1.0, 1.0, 1.0, 1.0, 1.0, 1.0, 1.0, 1.0, 1.0, 1.0, 1.0, 1.0, 1.0, 1.0, 1.0, 1.0, 1.0, 1.0, 1.0, 1.0, 1.0, 1.0, 1.0, 1.0, 1.0, 1.0, 1.0, 1.0, 1.0, 1.0, 1.0, 1.0, 1.0, 1.0, 1.0, 1.0, 1.0, 1.0, 1.0, 1.0, 1.0, 1.0, 1.0, 1.0, 1.0, 1.0, 1.0, 1.0, 1.0, 1.0, 1.0, 1.0, 1.0, 1.0, 1.0, 1.0, 1.0, 1.0, 1.0, 1.0, 1.0, 1.0, 1.0, 1.0, 1.0, 1.0, 1.0, 1.0, 1.0, 1.0, 1.0, 1.0, 1.0, 1.0, 1.0, 1.0, 1.0, 1.0, 1.0, 1.0, 1.0, 1.0, 1.0, 1.0, 1.0, 1.0, 1.0, 1.0, 1.0, 1.0, 1.0, 1.0, 1.0, 1.0, 1.0, 1.0, 1.0, 1.0, 1.0, 1.0, 1.0, 1.0, 1.0, 1.0, 1.0, 1.0, 1.0, 1.0, 1.0, 1.0, 1.0, 1.0, 1.0, 1.0, 1.0, 1.0, 1.0, 1.0, 1.0, 1.0, 1.0, 1.0, 1.0, 1.0, 1.0, 1.0, 1.0, 1.0, 1.0, 1.0, 1.0, 1.0, 1.0, 1.0, 1.0, 1.0, 1.0, 1.0, 1.0, 1.0, 1.0, 1.0, 1.0, 1.0, 1.0, 1.0, 1.0, 1.0, 1.0, 1.0, 1.0, 1.0, 1.0, 1.0, 1.0, 1.0, 1.0, 1.0, 1.0, 1.0, 1.0, 1.0, 1.0, 1.0, 1.0, 1.0, 1.0, 1.0, 1.0, 1.0, 1.0, 1.0, 1.0, 1.0, 1.0, 1.0, 1.0, 1.0, 1.0, 1.0, 1.0, 1.0, 1.0, 1.0, 1.0, 1.0, 1.0, 1.0, 1.0, 1.0, 1.0, 1.0, 1.0, 1.0, 1.0, 1.0, 1.0, 1.0, 1.0, 1.0, 1.0, 1.0, 1.0, 1.0, 1.0, 1.0, 1.0, 1.0, 1.0, 1.0, 1.0, 1.0])
me_grass.use_remesh_fix_poles = True
me_grass.use_remesh_preserve_attributes = False
me_grass.use_mirror_vertex_groups = False
me_grass.update()

# ---- objects
ob_stone_003 = bpy.data.objects.new('Stone.003', me_cube_003)
ob_grass = bpy.data.objects.new('Grass', me_grass)

# ---- transforms, parenting, visibility, modifiers, constraints
ob_stone_003.location = (0.0, 0.0, 5.96e-08)
ob_stone_003.scale = (1.881, 1.881, 1.881)
ob_stone_003.lock_rotations_4d = False
ob_stone_003.empty_display_type = 'ARROWS'
ob_stone_003.lineart.crease_threshold = 0.0
_m = ob_stone_003.modifiers.new('Subdivision', 'SUBSURF')
_m.uv_smooth = 'PRESERVE_CORNERS'
_m.levels = 6
_m.render_levels = 6
_m = ob_stone_003.modifiers.new('Displace', 'DISPLACE')
_m = ob_stone_003.modifiers.new('Decimate', 'DECIMATE')
ob_grass.location = (-3.725e-09, 7.451e-09, 5.96e-08)
ob_grass.rotation_euler = (0.06858, -1.413, -0.06242)
ob_grass.scale = (1.619, 1.619, 1.619)
ob_grass.lineart.crease_threshold = 0.0
_m = ob_grass.modifiers.new('Displace', 'DISPLACE')
_m.mid_level = 0.6495
_m.strength = 0.4

# ---- collection membership
col_stones.objects.link(ob_stone_003)
col_grass.objects.link(ob_grass)

# ---- scene / render settings (as saved in the file)
scene.frame_start = 1; scene.frame_end = 250; scene.frame_set(1)
scene.render.engine = 'BLENDER_EEVEE_NEXT'
scene.render.image_settings.color_mode = 'RGB'
scene.cycles.use_denoising = False
scene.cycles.samples = 128
scene.cycles.sampling_pattern = 'TABULATED_SOBOL'
scene.cycles.use_adaptive_sampling = False
scene.cycles.use_light_tree = False
scene.view_settings.view_transform = 'Filmic'
bpy.context.view_layer.update()

# ---- added for rendering (the .blend has no active camera and no usable light): camera, sun
cam_auto = bpy.data.cameras.new('AutoCamera')
cam_auto.lens = 50.0
cam_auto.sensor_width = 36.0
cam_auto.clip_end = 1000.0
ob_auto_camera = bpy.data.objects.new('AutoCamera', cam_auto)
scene.collection.objects.link(ob_auto_camera)
ob_auto_camera.location = (9.91653, -12.1024, 11.441)
ob_auto_camera.rotation_euler = (1.09748, -7.21219e-08, 0.694738)
scene.camera = ob_auto_camera
light_auto_sun = bpy.data.lights.new('AutoSun', 'SUN')
light_auto_sun.energy = 3.0
light_auto_sun.angle = 0.0523599
ob_auto_sun = bpy.data.objects.new('AutoSun', light_auto_sun)
scene.collection.objects.link(ob_auto_sun)
ob_auto_sun.rotation_euler = (0.872665, 0.174533, 0.523599)
bpy.context.view_layer.update()

